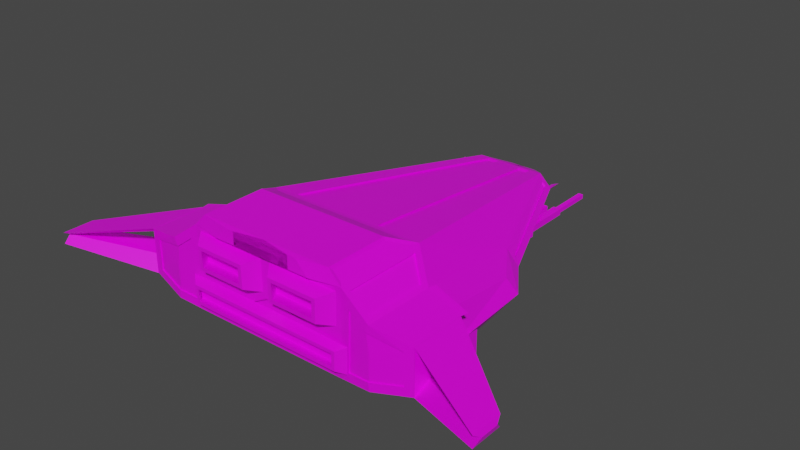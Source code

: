 # Source: testspaceship1.blend  (saved by Blender 2.91.10; exported with 4.5.12 LTS)
import bpy
from mathutils import Matrix  # noqa: F401  (used for matrix-valued properties, if any)

bpy.ops.wm.read_factory_settings(use_empty=True)
scene = bpy.context.scene
scene.name = 'Scene'

# ---- collections
col_collection = bpy.data.collections.new('Collection'); scene.collection.children.link(col_collection)

# ---- images (referenced by path relative to the original .blend; pixels are not part of the script)
import os
ASSET_DIR = os.environ.get("B2B_ASSET_DIR", "")  # directory of the original .blend (textures are referenced by path, not embedded)
HERE = os.path.dirname(os.path.abspath(__file__))  # packed textures are extracted next to this script under _unpacked/

def load_image(name, relpath, width, height, colorspace="sRGB"):
    """Load a texture the original file referenced (path relative to the .blend, or extracted next to this script)."""
    p = next((c for c in (os.path.join(HERE, relpath), os.path.join(ASSET_DIR, relpath)) if relpath and os.path.exists(c)), "")
    if p:
        img = bpy.data.images.load(p, check_existing=True)
        img.name = name
    else:  # same state as the original file: an image datablock whose file is absent (Cycles renders it pink)
        img = bpy.data.images.new(name, width, height)
        img.source = "FILE"
        img.filepath = "//" + (relpath or name)
    img.colorspace_settings.name = colorspace
    return img
img_endesga_64_1x_png = load_image('endesga-64-1x.png', 'endesga-64-1x.png', 1024, 1024, 'sRGB')

# ---- materials (node trees are filled in below, after node groups)
mat_material = bpy.data.materials.new('Material')
mat_material.alpha_threshold = 0.0
mat_material.use_transparent_shadow = False
mat_material.line_color = (0.0, 0.0, 0.0, 1.0)

# ---- material node trees
mat_material.use_nodes = True; mat_material.node_tree.nodes.clear()
_N = mat_material.node_tree.nodes; _L = mat_material.node_tree.links
n0 = _N.new('ShaderNodeOutputMaterial'); n0.name = 'Material Output'; n0.location = (300, 300)
n1 = _N.new('ShaderNodeBsdfPrincipled'); n1.name = 'Principled BSDF'; n1.location = (10, 300)
n1.distribution = 'GGX'
n1.subsurface_method = 'BURLEY'
n1.inputs[2].default_value = 0.4
n1.inputs[3].default_value = 1.45
n1.inputs[27].default_value = (0.0, 0.0, 0.0, 1.0)
n1.inputs[28].default_value = 1.0
n2 = _N.new('ShaderNodeTexImage'); n2.name = 'Image Texture'; n2.location = (-534, 244)
n2.image = img_endesga_64_1x_png
n2.interpolation = 'Closest'
_L.new(n1.outputs[0], n0.inputs[0])
_L.new(n2.outputs[0], n1.inputs[0])
n0.is_active_output = True

# ---- world
world_world = bpy.data.worlds.new('World'); scene.world = world_world
world_world.use_nodes = True; world_world.node_tree.nodes.clear()
_N = world_world.node_tree.nodes; _L = world_world.node_tree.links
n0 = _N.new('ShaderNodeOutputWorld'); n0.name = 'World Output'; n0.location = (300, 300)
n1 = _N.new('ShaderNodeBackground'); n1.name = 'Background'; n1.location = (10, 300)
n1.inputs[0].default_value = (0.05088, 0.05088, 0.05088, 1.0)
_L.new(n1.outputs[0], n0.inputs[0])
n0.is_active_output = True
world_world.color = (0.05088, 0.05088, 0.05088)
world_world.use_sun_shadow = False
world_world.sun_shadow_jitter_overblur = 0.0

# ---- meshes
me_cube = bpy.data.meshes.new('Cube')
me_cube.from_pydata([(0.8376, 1.589, 0.8821), (1.37, 1.22, -0.9098), (-1.046, 1.524, 0.6324), (-1.024, 1.819, -0.6807), (6.127, 0.9293, -0.1169), (6.307, 0.7439, -0.4597), (0.4497, 2.365, -0.7513), (-0.8331, 2.137, -0.907), (0.3863, 2.271, 0.4739), (-0.9627, 2.271, 0.4739), (3.457, 2.035, -0.2493), (3.219, 1.74, -0.7611), (0.2643, 2.822, 0.1801), (0.2325, 2.825, -0.781), (2.517, 2.551, -0.2464), (2.517, 2.551, -0.7181), (0.311, 3.042, -0.6126), (-0.9574, 2.995, -0.5731), (-0.9574, 2.995, 0.09438), (6.129, 1.0, -0.1783), (3.456, 2.106, -0.3346), (0.2643, 3.098, -0.3295), (2.517, 2.827, -0.4822), (0.3017, 3.088, 0.172), (0.4497, 2.365, -0.2394), (0.311, 3.042, -0.3678), (-0.9574, 2.995, -0.2394), (0.2853, 3.185, 0.2392), (0.2853, 3.185, -0.2394), (0.2853, 3.185, -0.7179), (-0.9219, 3.185, -0.7179), (0.2853, 3.185, -0.2394), (-0.9219, 3.185, -0.2394), (-0.9219, 3.185, 0.2392), (0.04931, 3.263, -0.216), (0.04931, 3.263, -0.484), (-0.6269, 3.263, -0.484), (0.04931, 3.263, -0.216), (-0.6269, 3.263, -0.216), (-0.6269, 3.263, 0.05209), (0.04931, 3.263, 0.05209), (0.2853, 3.185, -0.7179), (-0.9219, 3.185, -0.7179), (-0.9219, 3.185, 0.2392), (0.2853, 3.185, 0.2392), (0.04931, 3.263, -0.484), (-0.6269, 3.263, -0.484), (-0.6269, 3.263, 0.05209), (0.04931, 3.263, 0.05209), (-1.07, 4.941, -0.3373), (-1.758, 4.941, -0.3373), (-1.758, 4.941, -0.09829), (-1.07, 4.941, -0.09829), (-1.205, 4.985, -0.2041), (-1.59, 4.985, -0.2041), (-1.59, 4.985, -0.2048), (-1.205, 4.985, -0.2048), (-1.03, 1.834, -0.3258), (-0.6562, 1.317, -0.9239), (-1.038, 1.504, 0.1739), (-1.022, 1.51, -0.779), (-1.21, 1.703, -0.7072), (-1.216, 1.72, -0.3056), (-1.211, 1.635, -0.6356), (-1.215, 1.645, -0.3772), (-0.9819, 1.699, 0.8926), (-1.046, 0.224, 0.6324), (-1.049, 1.895, -0.05773), (-1.038, 0.224, 0.1739), (-1.048, 0.113, 0.7434), (-1.036, 0.113, 0.06297), (-1.048, 1.639, 0.7434), (-1.036, 1.611, 0.06297), (-1.323, 0.326, 0.6429), (-1.315, 0.326, 0.1542), (-1.323, 1.422, 0.6429), (-1.315, 1.402, 0.1542), (-1.321, 0.4057, 0.5632), (-1.316, 0.4057, 0.2339), (-1.321, 1.339, 0.5632), (-1.316, 1.325, 0.2339), (-1.031, 1.937, -0.2275), (-1.022, 1.914, -0.779), (-1.21, 1.703, -0.7072), (-1.216, 1.72, -0.3056), (-0.9791, 1.52, 1.074), (0.4296, 1.409, 1.066), (1.014, 0.7575, 0.8465), (6.245, 0.2775, 0.02551), (6.245, 0.5249, 0.02551), (1.014, 1.245, 0.8465), (6.308, 0.5806, 0.01562), (6.308, 0.2077, 0.01562), (1.014, 1.245, 0.8465), (1.014, 0.7575, 0.8465), (6.245, 0.5249, 0.02551), (6.245, 0.2775, 0.02551), (1.083, 1.229, 0.8002), (1.083, 0.7559, 0.8002), (6.165, 0.5299, 0.002552), (6.165, 0.2896, 0.002552), (6.308, 0.7741, 0.01562), (3.291, 2.023, -0.1345), (6.311, 0.8759, -0.3296), (3.291, 2.299, -0.432), (6.172, 0.9312, -0.09587), (3.426, 2.068, -0.2321), (6.174, 1.004, -0.159), (3.424, 2.142, -0.3198), (0.9505, 0.6992, 0.8564), (0.9505, 1.318, 0.8564), (0.3162, 1.52, 1.074), (0.7194, 1.699, 0.8926), (0.2853, 3.168, -0.7179), (1.096, 1.994, -0.8608), (0.4497, 2.365, -0.3678), (0.777, 3.146, -0.2939), (0.777, 3.146, -0.6702), (0.7937, 3.064, -0.3771), (0.7937, 3.064, -0.602), (0.7725, 3.168, -0.2394), (0.7725, 3.168, -0.7179), (0.7982, 3.042, -0.3678), (0.7982, 3.042, -0.6126), (0.7217, 3.135, -0.2939), (0.7217, 3.135, -0.6702), (0.7384, 3.053, -0.3771), (0.7384, 3.053, -0.602), (0.2853, 3.168, 0.2392), (0.2853, 3.168, -0.2394), (0.4332, 2.446, 0.3035), (0.2853, 3.168, -0.2394), (0.6101, 2.448, 0.3739), (0.4644, 3.16, 0.2282), (0.6014, 2.491, 0.3211), (0.4731, 3.118, 0.1928), (0.62, 2.4, 0.4036), (0.4556, 3.203, 0.2392), (0.6036, 2.48, 0.3035), (0.4721, 3.123, 0.172), (0.5539, 2.437, 0.3739), (0.4082, 3.148, 0.2282), (0.5453, 2.479, 0.3211), (0.4169, 3.106, 0.1928), (4.311, 1.668, -0.581), (4.311, 1.668, -0.3496), (4.311, 1.097, -0.581), (4.311, 1.097, -0.3496), (4.311, 1.747, -0.2885), (4.339, 1.692, -0.5521), (4.311, 1.018, -0.6422), (4.311, 1.018, -0.2885), (4.737, 1.668, -0.3496), (4.737, 1.668, -0.581), (4.737, 1.097, -0.581), (4.737, 1.097, -0.3496), (4.737, 1.382, -0.581), (4.737, 1.382, -0.3496), (4.737, 1.608, -0.3961), (4.737, 1.608, -0.5346), (4.737, 1.442, -0.5346), (4.737, 1.442, -0.3961), (4.737, 1.668, -0.3496), (4.737, 1.668, -0.581), (4.737, 1.382, -0.581), (4.737, 1.382, -0.3496), (5.844, 1.578, -0.4194), (5.844, 1.578, -0.5113), (5.844, 1.472, -0.5113), (5.844, 1.472, -0.4194), (5.844, 1.608, -0.3961), (5.844, 1.608, -0.5346), (5.844, 1.442, -0.5346), (5.844, 1.442, -0.3961), (6.788, 1.578, -0.4194), (6.788, 1.578, -0.5113), (6.788, 1.472, -0.5113), (6.788, 1.472, -0.4194), (5.212, 1.138, -0.382), (5.212, 1.138, -0.5487), (5.212, 1.341, -0.382), (5.212, 1.341, -0.5487), (4.737, 1.097, -0.3496), (4.737, 1.097, -0.581), (4.737, 1.382, -0.3496), (4.737, 1.382, -0.581), (5.764, 1.176, -0.4114), (5.764, 1.176, -0.5193), (5.764, 1.303, -0.4114), (5.764, 1.303, -0.5193), (5.764, 1.138, -0.382), (5.764, 1.138, -0.5487), (5.764, 1.341, -0.382), (5.764, 1.341, -0.5487), (5.746, 1.176, -0.4114), (5.746, 1.176, -0.5193), (5.746, 1.303, -0.4114), (5.746, 1.303, -0.5193), (6.308, 1.05, -0.2561), (5.926, 0.4449, -0.5408), (6.317, 0.06982, -0.3463), (6.325, 0.06987, -0.4975), (6.825, 0.07022, -0.3538), (6.833, 0.07027, -0.505), (6.496, 0.1567, -0.07457), (6.496, -0.02805, -0.07457), (6.496, 0.6606, -0.07457), (6.496, 0.906, -0.3163), (6.504, -0.02805, -0.3357), (6.496, 0.4885, -0.07457), (6.794, 0.0164, -0.2009), (6.794, -0.08837, -0.2009), (6.794, 0.3021, -0.2009), (6.794, 0.4412, -0.3379), (6.798, -0.08837, -0.3489), (6.794, 0.2045, -0.2009), (6.46, 0.003297, -0.5705), (6.441, 0.7774, -0.527), (6.458, 0.07317, -0.4966), (6.441, 0.7472, -0.4588), (6.629, 1.05, -0.2561), (6.629, 0.7741, -0.5279), (6.633, 0.8759, -0.3296), (6.629, 0.7439, -0.4597), (-0.9373, 1.852, 0.786), (0.7316, 1.852, 0.786), (-1.045, 1.485, 1.134), (0.3355, 1.485, 1.134), (0.6222, 1.317, -0.9161), (3.808, 1.49, -0.6757), (1.141, 1.947, -0.9189), (-0.8106, 1.904, -0.8908), (0.6335, 0.3627, -0.9695), (-0.6554, 0.3626, -0.9339), (0.5138, 1.904, -0.8908), (6.308, 0.7741, -0.5279), (0.3368, 2.137, -0.907), (3.291, 2.023, -0.7295), (1.141, 1.947, -0.9189), (1.096, 1.994, -0.8608), (3.808, 1.49, -0.6757), (3.219, 1.74, -0.7611), (0.9384, 2.115, -1.134), (0.9003, 2.156, -1.084), (3.201, 1.728, -0.9273), (2.701, 1.94, -0.9996), (5.938, -0.001134, -0.5716), (1.384, -0.001134, -0.9381), (1.373, 1.221, -0.9406), (5.929, 0.446, -0.5716), (0.6329, 0.3629, -0.9914), (-0.656, 0.3628, -0.9557), (0.9811, 1.681, -0.9565), (-1.036, 1.865, -0.7587), (-1.09, 2.339, -0.7074), (0.4497, 2.365, -0.8823), (0.6223, 1.318, -0.9573), (-0.6561, 1.318, -0.9651), (0.981, 1.678, -0.9154), (-1.019, 1.678, -0.9154), (0.5138, 1.909, -0.9317), (-0.8106, 1.909, -0.9317), (-0.9219, 3.185, 0.2392), (-0.9219, 3.185, -0.2394), (-0.6269, 3.263, 0.05209), (-0.6269, 3.263, -0.216), (-1.06, 1.919, 0.5157), (0.9505, 1.757, 0.8564), (-1.085, 2.292, 0.2377), (-0.9373, 1.829, 0.7561), (0.4497, 2.365, 0.4036), (0.7316, 1.829, 0.7561), (-0.9627, 2.248, 0.444), (0.3863, 2.248, 0.444), (-1.024, 1.819, -0.6807), (-1.03, 1.834, -0.3258), (-1.024, 1.819, -0.6807), (-1.03, 1.834, -0.3258), (-1.045, 1.819, -0.6811), (-1.051, 1.834, -0.3262), (-1.154, -0.6537, 0.8404), (-1.154, 1.104, 0.8404), (-1.15, -0.6537, 1.118), (-1.15, 0.8315, 1.118), (-1.086, 2.365, 0.4036), (-1.049, 1.757, 0.8564), (-1.086, 2.365, -0.8823), (-1.019, 1.681, -0.9565), (-0.9219, 3.168, -0.2394), (-0.9219, 3.168, -0.7179), (-0.9219, 3.168, 0.2392), (-1.034, 1.719, -0.05005), (-1.062, 2.363, -0.2394), (-1.065, 2.336, -0.7075), (-1.06, 2.289, 0.2376), (-0.9329, 2.993, -0.2394), (-1.036, 1.916, 0.5156), (-1.011, 1.863, -0.7588), (-0.9329, 2.993, -0.5732), (-0.9329, 2.993, 0.0943), (-1.024, 1.892, -0.05781), (0.8376, -1.589, 0.8821), (1.37, -1.22, -0.9098), (-1.046, -1.524, 0.6324), (-1.024, -1.819, -0.6807), (-1.022, 0.0, -0.779), (0.8376, 0.0, 0.8821), (-1.049, 0.0, 0.8564), (1.386, 0.0, -0.9689), (6.127, -0.9293, -0.1169), (6.307, -0.7439, -0.4597), (5.94, 0.0, -0.6025), (6.308, 0.0, 0.01562), (0.4497, -2.365, -0.7513), (-0.8331, -2.137, -0.907), (0.3863, -2.271, 0.4739), (-0.9627, -2.271, 0.4739), (3.457, -2.035, -0.2493), (3.219, -1.74, -0.7611), (0.2643, -2.822, 0.1801), (0.2325, -2.825, -0.781), (2.517, -2.551, -0.2464), (2.517, -2.551, -0.7181), (0.311, -3.042, -0.6126), (-0.9574, -2.995, -0.5731), (-0.9574, -2.995, 0.09438), (6.129, -1.0, -0.1783), (6.317, 0.0, -0.2779), (3.456, -2.106, -0.3346), (0.2643, -3.098, -0.3295), (2.517, -2.827, -0.4822), (0.3017, -3.088, 0.172), (0.4497, -2.365, -0.2394), (0.311, -3.042, -0.3678), (-0.9574, -2.995, -0.2394), (0.2853, -3.185, 0.2392), (0.2853, -3.185, -0.2394), (0.2853, -3.185, -0.7179), (-0.9219, -3.185, -0.7179), (0.2853, -3.185, -0.2394), (-0.9219, -3.185, -0.2394), (-0.9219, -3.185, 0.2392), (0.04931, -3.263, -0.216), (0.04931, -3.263, -0.484), (-0.6269, -3.263, -0.484), (0.04931, -3.263, -0.216), (-0.6269, -3.263, -0.216), (-0.6269, -3.263, 0.05209), (0.04931, -3.263, 0.05209), (0.2853, -3.185, -0.7179), (-0.9219, -3.185, -0.7179), (-0.9219, -3.185, 0.2392), (0.2853, -3.185, 0.2392), (0.04931, -3.263, -0.484), (-0.6269, -3.263, -0.484), (-0.6269, -3.263, 0.05209), (0.04931, -3.263, 0.05209), (-1.07, -4.941, -0.3373), (-1.758, -4.941, -0.3373), (-1.758, -4.941, -0.09829), (-1.07, -4.941, -0.09829), (-1.205, -4.985, -0.2041), (-1.59, -4.985, -0.2041), (-1.59, -4.985, -0.2048), (-1.205, -4.985, -0.2048), (-1.03, -1.834, -0.3258), (-1.034, 0.0, -0.05005), (-0.6562, -1.317, -0.9239), (-1.019, 0.0, -0.9565), (-1.038, -1.504, 0.1739), (-1.031, 0.0, -0.2275), (-1.022, -1.51, -0.779), (-1.024, 0.0, -0.6807), (-1.03, 0.0, -0.3258), (-1.21, -1.703, -0.7072), (-1.21, 0.0, -0.7072), (-1.216, -1.72, -0.3056), (-1.216, 0.0, -0.3056), (-1.211, -1.635, -0.6356), (-1.211, 0.0, -0.6356), (-1.215, -1.645, -0.3772), (-1.215, 0.0, -0.3772), (-0.9819, -1.699, 0.8926), (-1.046, -0.224, 0.6324), (-1.049, -1.895, -0.05773), (-1.038, -0.224, 0.1739), (-1.048, -0.113, 0.7434), (-1.036, -0.113, 0.06297), (-1.048, -1.639, 0.7434), (-1.036, -1.611, 0.06297), (-1.323, -0.326, 0.6429), (-1.315, -0.326, 0.1542), (-1.323, -1.422, 0.6429), (-1.315, -1.402, 0.1542), (-1.321, -0.4057, 0.5632), (-1.316, -0.4057, 0.2339), (-1.321, -1.339, 0.5632), (-1.316, -1.325, 0.2339), (-1.058, -1.869, -0.2379), (-1.048, -1.846, -0.7895), (-1.21, -1.703, -0.7072), (-1.216, -1.72, -0.3056), (-1.045, 0.0, 1.134), (-0.9791, -1.52, 1.074), (0.4296, -1.409, 1.066), (0.4296, 0.0, 1.066), (1.014, -0.7575, 0.8465), (6.245, -0.2775, 0.02551), (6.245, -0.5249, 0.02551), (1.014, -1.245, 0.8465), (6.308, -0.5806, 0.01562), (6.308, -0.2077, 0.01562), (1.014, -1.245, 0.8465), (1.014, -0.7575, 0.8465), (6.245, -0.5249, 0.02551), (6.245, -0.2775, 0.02551), (1.083, -1.229, 0.8002), (1.083, -0.7559, 0.8002), (6.165, -0.5299, 0.002552), (6.165, -0.2896, 0.002552), (6.308, -0.7741, 0.01562), (3.291, -2.023, -0.1345), (6.311, -0.8759, -0.3296), (3.291, -2.299, -0.432), (6.172, -0.9312, -0.09587), (3.426, -2.068, -0.2321), (6.174, -1.004, -0.159), (3.424, -2.142, -0.3198), (0.9505, -0.6992, 0.8564), (0.9505, 0.0, 0.8564), (0.9505, -1.318, 0.8564), (0.3162, -1.52, 1.074), (0.3355, 0.0, 1.134), (0.7194, -1.699, 0.8926), (0.2853, -3.168, -0.7179), (1.096, -1.994, -0.8608), (0.4497, -2.365, -0.3678), (0.777, -3.146, -0.2939), (0.777, -3.146, -0.6702), (0.7937, -3.064, -0.3771), (0.7937, -3.064, -0.602), (0.7725, -3.168, -0.2394), (0.7725, -3.168, -0.7179), (0.7982, -3.042, -0.3678), (0.7982, -3.042, -0.6126), (0.7217, -3.135, -0.2939), (0.7217, -3.135, -0.6702), (0.7384, -3.053, -0.3771), (0.7384, -3.053, -0.602), (0.2853, -3.168, 0.2392), (0.2853, -3.168, -0.2394), (0.4332, -2.446, 0.3035), (0.2853, -3.168, -0.2394), (0.6101, -2.448, 0.3739), (0.4644, -3.16, 0.2282), (0.6014, -2.491, 0.3211), (0.4731, -3.118, 0.1928), (0.62, -2.4, 0.4036), (0.4556, -3.203, 0.2392), (0.6036, -2.48, 0.3035), (0.4721, -3.123, 0.172), (0.5539, -2.437, 0.3739), (0.4082, -3.148, 0.2282), (0.5453, -2.479, 0.3211), (0.4169, -3.106, 0.1928), (4.311, -1.668, -0.581), (4.311, -1.668, -0.3496), (4.311, -1.097, -0.581), (4.311, -1.097, -0.3496), (4.311, -1.747, -0.2885), (4.339, -1.692, -0.5521), (4.311, -1.018, -0.6422), (4.311, -1.018, -0.2885), (4.737, -1.668, -0.3496), (4.737, -1.668, -0.581), (4.737, -1.097, -0.581), (4.737, -1.097, -0.3496), (4.737, -1.382, -0.581), (4.737, -1.382, -0.3496), (4.737, -1.608, -0.3961), (4.737, -1.608, -0.5346), (4.737, -1.442, -0.5346), (4.737, -1.442, -0.3961), (4.737, -1.668, -0.3496), (4.737, -1.668, -0.581), (4.737, -1.382, -0.581), (4.737, -1.382, -0.3496), (5.844, -1.578, -0.4194), (5.844, -1.578, -0.5113), (5.844, -1.472, -0.5113), (5.844, -1.472, -0.4194), (5.844, -1.608, -0.3961), (5.844, -1.608, -0.5346), (5.844, -1.442, -0.5346), (5.844, -1.442, -0.3961), (6.788, -1.578, -0.4194), (6.788, -1.578, -0.5113), (6.788, -1.472, -0.5113), (6.788, -1.472, -0.4194), (5.212, -1.138, -0.382), (5.212, -1.138, -0.5487), (5.212, -1.341, -0.382), (5.212, -1.341, -0.5487), (4.737, -1.097, -0.3496), (4.737, -1.097, -0.581), (4.737, -1.382, -0.3496), (4.737, -1.382, -0.581), (5.764, -1.176, -0.4114), (5.764, -1.176, -0.5193), (5.764, -1.303, -0.4114), (5.764, -1.303, -0.5193), (5.764, -1.138, -0.382), (5.764, -1.138, -0.5487), (5.764, -1.341, -0.382), (5.764, -1.341, -0.5487), (5.746, -1.176, -0.4114), (5.746, -1.176, -0.5193), (5.746, -1.303, -0.4114), (5.746, -1.303, -0.5193), (6.308, -1.05, -0.2561), (5.926, -0.4449, -0.5408), (6.317, -0.06982, -0.3463), (6.325, -0.06987, -0.4975), (6.825, -0.07022, -0.3538), (6.833, -0.07027, -0.505), (6.825, 0.0, -0.2854), (6.835, 0.0, -0.5789), (6.496, -0.1567, -0.07457), (6.496, 0.02805, -0.07457), (6.496, -0.6606, -0.07457), (6.496, -0.906, -0.3163), (6.504, 0.02805, -0.3357), (6.496, -0.4885, -0.07457), (6.794, -0.0164, -0.2009), (6.794, 0.08837, -0.2009), (6.794, -0.3021, -0.2009), (6.794, -0.4412, -0.3379), (6.798, 0.08837, -0.3489), (6.794, -0.2045, -0.2009), (6.46, -0.003297, -0.5705), (6.441, -0.7774, -0.527), (6.458, -0.07317, -0.4966), (6.441, -0.7472, -0.4588), (6.629, -1.05, -0.2561), (6.629, -0.7741, -0.5279), (6.633, -0.8759, -0.3296), (6.629, -0.7439, -0.4597), (-0.9373, -1.852, 0.786), (0.7316, -1.852, 0.786), (-1.045, -1.485, 1.134), (0.3355, -1.485, 1.134), (1.0, 0.0, -1.0), (0.6222, -1.317, -0.9161), (6.327, 0.0, -0.5714), (3.808, -1.49, -0.6757), (1.141, -1.947, -0.9189), (-0.8106, -1.904, -0.8908), (0.6335, -0.3627, -0.9695), (-0.6554, -0.3626, -0.9339), (0.5138, -1.904, -0.8908), (6.308, -0.7741, -0.5279), (0.3368, -2.137, -0.907), (3.291, -2.023, -0.7295), (1.141, -1.947, -0.9189), (1.096, -1.994, -0.8608), (3.808, -1.49, -0.6757), (3.219, -1.74, -0.7611), (0.9384, -2.115, -1.134), (0.9003, -2.156, -1.084), (3.201, -1.728, -0.9273), (2.701, -1.94, -0.9996), (5.938, 0.001134, -0.5716), (1.384, 0.001134, -0.9381), (1.373, -1.221, -0.9406), (5.929, -0.446, -0.5716), (0.6329, -0.3629, -0.9914), (-0.656, -0.3628, -0.9557), (1.001, 0.0, -0.9781), (-1.018, 0.0, -0.9346), (0.9811, -1.681, -0.9565), (-1.036, -1.865, -0.7587), (-1.09, -2.339, -0.7074), (0.4497, -2.365, -0.8823), (0.6223, -1.318, -0.9573), (-0.6561, -1.318, -0.9651), (0.981, -1.678, -0.9154), (-1.019, -1.678, -0.9154), (0.5138, -1.909, -0.9317), (-0.8106, -1.909, -0.9317), (-0.9219, -3.185, 0.2392), (-0.9219, -3.185, -0.2394), (-0.6269, -3.263, 0.05209), (-0.6269, -3.263, -0.216), (-1.06, -1.919, 0.5157), (0.9505, -1.757, 0.8564), (-1.085, -2.292, 0.2377), (-0.9373, -1.829, 0.7561), (0.4497, -2.365, 0.4036), (0.7316, -1.829, 0.7561), (-0.9627, -2.248, 0.444), (0.3863, -2.248, 0.444), (-1.03, 0.0, -0.3258), (-1.024, 0.0, -0.6807), (-1.024, -1.819, -0.6807), (-1.03, -1.834, -0.3258), (-1.03, 0.0, -0.3258), (-1.024, 0.0, -0.6807), (-1.024, -1.819, -0.6807), (-1.03, -1.834, -0.3258), (-1.051, 0.0, -0.3262), (-1.045, 0.0, -0.6811), (-1.045, -1.819, -0.6811), (-1.051, -1.834, -0.3262), (-1.154, 0.6537, 0.8404), (-1.154, -1.104, 0.8404), (-1.15, 0.6537, 1.118), (-1.15, -0.8315, 1.118), (-1.086, -2.365, 0.4036), (-1.049, -1.757, 0.8564), (-1.086, -2.365, -0.8823), (-1.019, -1.681, -0.9565), (-0.9219, -3.168, -0.2394), (-0.9219, -3.168, -0.7179), (-0.9219, -3.168, 0.2392), (-1.034, -1.719, -0.05005), (-1.062, -2.363, -0.2394), (-1.065, -2.336, -0.7075), (-1.06, -2.289, 0.2376), (-0.9329, -2.993, -0.2394), (-1.036, -1.916, 0.5156), (-1.011, -1.863, -0.7588), (-0.9329, -2.993, -0.5732), (-0.9329, -2.993, 0.0943), (-1.024, -1.892, -0.05781)], [], [(270, 128, 290, 284), (9, 224, 269, 272), (267, 110, 91, 101), (257, 256, 250, 251), (306, 0, 86, 405), (198, 101, 206, 207), (247, 1, 199, 246), (114, 11, 241, 239), (18, 26, 295, 299), (270, 102, 14, 12), (373, 57, 275, 601), (260, 261, 7, 236), (267, 101, 102, 270), (198, 235, 237, 104), (21, 12, 14, 22), (102, 104, 22, 14), (237, 255, 13, 15), (104, 237, 15, 22), (131, 288, 129), (255, 286, 289, 113), (115, 6, 16, 25), (13, 21, 22, 15), (4, 19, 20, 10), (5, 103, 200, 201), (288, 131, 31, 32), (254, 253, 297, 293), (268, 18, 299, 294), (131, 113, 29, 31), (28, 34, 40, 27), (288, 290, 33, 32), (129, 288, 32, 28), (290, 128, 27, 33), (289, 288, 32, 30), (113, 289, 30, 29), (27, 40, 48, 44), (36, 38, 37, 35), (40, 34, 38, 39), (32, 31, 37, 38), (31, 29, 35, 37), (40, 39, 47, 48), (30, 32, 38, 36), (28, 32, 38, 34), (39, 38, 265, 264), (41, 42, 50, 49), (46, 45, 53, 54), (33, 27, 44, 43), (36, 35, 45, 46), (35, 29, 41, 45), (29, 30, 42, 41), (39, 33, 43, 47), (30, 36, 46, 42), (49, 50, 54, 53), (51, 52, 56, 55), (44, 48, 56, 52), (45, 41, 49, 53), (48, 47, 55, 56), (43, 44, 52, 51), (47, 43, 51, 55), (42, 46, 54, 50), (59, 68, 66, 2), (370, 81, 84, 62, 377), (372, 3, 63, 379), (57, 373, 381, 64), (60, 305, 375, 61), (379, 63, 61, 375), (63, 64, 62, 61), (64, 381, 377, 62), (3, 57, 64, 63), (71, 69, 307, 285), (72, 71, 285, 291), (69, 70, 366, 307), (70, 72, 291, 366), (59, 2, 79, 80), (71, 72, 76, 75), (72, 70, 74, 76), (70, 69, 73, 74), (77, 78, 74, 73), (79, 77, 73, 75), (80, 79, 75, 76), (78, 80, 76, 74), (66, 68, 78, 77), (68, 59, 80, 78), (69, 71, 75, 73), (2, 66, 77, 79), (81, 82, 83, 84), (61, 62, 84, 83), (60, 61, 83, 82), (227, 226, 402, 432), (285, 307, 280, 281), (112, 65, 85, 111), (92, 109, 429, 312), (87, 88, 96, 94), (87, 90, 110, 109), (89, 88, 92, 91), (88, 87, 109, 92), (90, 89, 91, 110), (94, 96, 100, 98), (90, 87, 94, 93), (89, 90, 93, 95), (88, 89, 95, 96), (99, 97, 98, 100), (93, 94, 98, 97), (95, 93, 97, 99), (96, 95, 99, 100), (105, 106, 102, 101), (107, 105, 101, 198), (106, 108, 104, 102), (108, 107, 198, 104), (4, 10, 106, 105), (19, 4, 105, 107), (10, 20, 108, 106), (20, 19, 107, 108), (306, 429, 109, 110, 267, 0), (405, 86, 227, 432), (86, 0, 267, 227), (131, 129, 28, 27, 128, 23, 130, 270, 24), (25, 16, 123, 122), (16, 6, 255, 113), (115, 25, 131, 24), (119, 117, 125, 127), (131, 25, 122, 120), (113, 131, 120, 121), (16, 113, 121, 123), (116, 117, 121, 120), (119, 118, 122, 123), (118, 116, 120, 122), (117, 119, 123, 121), (126, 127, 125, 124), (118, 119, 127, 126), (116, 118, 126, 124), (117, 116, 124, 125), (149, 150, 151, 148), (145, 147, 155, 157, 152), (128, 270, 136, 137), (132, 134, 142, 140), (270, 130, 138, 136), (130, 23, 139, 138), (23, 128, 137, 139), (132, 133, 137, 136), (135, 134, 138, 139), (133, 135, 139, 137), (134, 132, 136, 138), (142, 143, 141, 140), (134, 135, 143, 142), (135, 133, 141, 143), (133, 132, 140, 141), (145, 144, 149, 148), (144, 146, 150, 149), (146, 147, 151, 150), (147, 145, 148, 151), (153, 152, 162, 163), (146, 144, 153, 156, 154), (147, 146, 154, 155), (144, 145, 152, 153), (158, 161, 173, 170), (156, 157, 184, 185), (152, 157, 165, 162), (156, 153, 163, 164), (157, 156, 164, 165), (158, 159, 163, 162), (159, 160, 164, 163), (161, 158, 162, 165), (160, 161, 165, 164), (166, 169, 177, 174), (159, 158, 170, 171), (161, 160, 172, 173), (160, 159, 171, 172), (166, 167, 171, 170), (167, 168, 172, 171), (169, 166, 170, 173), (168, 169, 173, 172), (175, 174, 177, 176), (167, 166, 174, 175), (169, 168, 176, 177), (168, 167, 175, 176), (181, 180, 192, 193), (154, 156, 185, 183), (155, 154, 183, 182), (157, 155, 182, 184), (179, 178, 182, 183), (178, 180, 184, 182), (181, 179, 183, 185), (180, 181, 185, 184), (186, 187, 195, 194), (180, 178, 190, 192), (179, 181, 193, 191), (178, 179, 191, 190), (187, 186, 190, 191), (186, 188, 192, 190), (189, 187, 191, 193), (188, 189, 193, 192), (197, 196, 194, 195), (189, 188, 196, 197), (188, 186, 194, 196), (187, 189, 197, 195), (235, 198, 220, 221), (201, 553, 216, 218), (553, 201, 203, 526), (200, 103, 198, 327), (203, 202, 525, 526), (201, 200, 202, 203), (200, 327, 525, 202), (207, 206, 212, 213), (312, 327, 208, 205), (101, 91, 209, 206), (91, 92, 204, 209), (327, 198, 207, 208), (92, 312, 205, 204), (213, 212, 215, 210, 211, 214), (209, 204, 210, 215), (205, 208, 214, 211), (204, 205, 211, 210), (206, 209, 215, 212), (208, 207, 213, 214), (219, 218, 216, 217), (553, 235, 217, 216), (235, 5, 219, 217), (5, 201, 218, 219), (222, 223, 221, 220), (198, 103, 222, 220), (103, 5, 223, 222), (5, 235, 221, 223), (65, 112, 267, 285), (111, 85, 226, 227), (112, 111, 227, 267), (85, 65, 285, 226), (248, 308, 551, 252), (311, 249, 235, 553), (249, 248, 252, 235), (228, 58, 259, 258), (250, 256, 252, 551), (257, 251, 368, 287), (233, 232, 577, 578), (114, 230, 252, 255), (230, 229, 235, 252), (11, 114, 255, 237), (229, 11, 237, 235), (241, 240, 244, 245), (230, 114, 239, 238), (11, 229, 240, 241), (229, 230, 238, 240), (244, 242, 243, 245), (240, 238, 242, 244), (239, 241, 245, 243), (238, 239, 243, 242), (1, 247, 308, 248), (246, 199, 249, 311), (199, 1, 248, 249), (232, 233, 251, 250), (577, 232, 250, 551), (233, 578, 368, 251), (231, 234, 258, 259), (260, 236, 255, 252), (236, 7, 286, 255), (7, 261, 287, 286), (58, 228, 256, 257), (228, 258, 252, 256), (259, 58, 257, 287), (234, 231, 261, 260), (231, 259, 287, 261), (258, 234, 260, 252), (263, 262, 264, 265), (32, 33, 262, 263), (38, 32, 263, 265), (33, 39, 264, 262), (60, 82, 81, 370, 366, 291, 287, 368, 305), (225, 224, 285, 267), (9, 8, 270, 284), (8, 225, 267, 270), (224, 9, 284, 285), (269, 271, 273, 272), (8, 9, 272, 273), (225, 8, 273, 271), (224, 225, 271, 269), (3, 372, 602, 274), (57, 3, 274, 275), (605, 277, 279, 609), (601, 275, 277, 605), (274, 602, 606, 276), (275, 274, 276, 277), (610, 609, 279, 278), (276, 606, 610, 278), (277, 276, 278, 279), (281, 280, 282, 283), (402, 226, 283, 282), (226, 285, 281, 283), (268, 266, 285, 284), (253, 254, 286, 287), (17, 26, 288, 289), (18, 268, 284, 290), (254, 17, 289, 286), (67, 253, 287, 291), (26, 18, 290, 288), (266, 67, 291, 285), (292, 294, 299, 295), (293, 292, 295, 298), (297, 300, 296, 294, 292, 293), (17, 254, 293, 298), (26, 17, 298, 295), (266, 268, 294, 296), (67, 266, 296, 300), (253, 67, 300, 297), (597, 617, 623, 449), (316, 599, 596, 547), (594, 420, 410, 430), (584, 576, 575, 583), (306, 405, 404, 301), (519, 530, 529, 420), (572, 571, 520, 302), (435, 564, 566, 318), (325, 632, 628, 334), (597, 319, 321, 421), (373, 601, 604, 365), (587, 561, 314, 588), (594, 597, 421, 420), (519, 423, 562, 560), (329, 330, 321, 319), (421, 321, 330, 423), (562, 322, 320, 582), (423, 330, 322, 562), (452, 450, 621), (582, 434, 622, 619), (436, 333, 323, 313), (320, 322, 330, 329), (309, 317, 328, 326), (310, 522, 521, 422), (621, 340, 339, 452), (581, 626, 630, 580), (595, 627, 632, 325), (452, 339, 337, 434), (336, 335, 348, 342), (621, 340, 341, 623), (450, 336, 340, 621), (623, 341, 335, 449), (622, 338, 340, 621), (434, 337, 338, 622), (335, 352, 356, 348), (344, 343, 345, 346), (348, 347, 346, 342), (340, 346, 345, 339), (339, 345, 343, 337), (348, 356, 355, 347), (338, 344, 346, 340), (336, 342, 346, 340), (347, 591, 592, 346), (349, 357, 358, 350), (354, 362, 361, 353), (341, 351, 352, 335), (344, 354, 353, 343), (343, 353, 349, 337), (337, 349, 350, 338), (347, 355, 351, 341), (338, 350, 354, 344), (357, 361, 362, 358), (359, 363, 364, 360), (352, 360, 364, 356), (353, 361, 357, 349), (356, 364, 363, 355), (351, 359, 360, 352), (355, 363, 359, 351), (350, 358, 362, 354), (369, 303, 383, 385), (370, 377, 376, 401, 398), (372, 379, 378, 304), (365, 380, 381, 373), (371, 374, 375, 305), (379, 375, 374, 378), (378, 374, 376, 380), (380, 376, 377, 381), (304, 378, 380, 365), (388, 618, 307, 386), (389, 624, 618, 388), (386, 307, 366, 387), (387, 366, 624, 389), (369, 397, 396, 303), (388, 392, 393, 389), (389, 393, 391, 387), (387, 391, 390, 386), (394, 390, 391, 395), (396, 392, 390, 394), (397, 393, 392, 396), (395, 391, 393, 397), (383, 394, 395, 385), (385, 395, 397, 369), (386, 390, 392, 388), (303, 396, 394, 383), (398, 401, 400, 399), (374, 400, 401, 376), (371, 399, 400, 374), (550, 432, 402, 549), (618, 614, 613, 307), (433, 431, 403, 382), (411, 312, 429, 428), (406, 413, 415, 407), (406, 428, 430, 409), (408, 410, 411, 407), (407, 411, 428, 406), (409, 430, 410, 408), (413, 417, 419, 415), (409, 412, 413, 406), (408, 414, 412, 409), (407, 415, 414, 408), (418, 419, 417, 416), (412, 416, 417, 413), (414, 418, 416, 412), (415, 419, 418, 414), (424, 420, 421, 425), (426, 519, 420, 424), (425, 421, 423, 427), (427, 423, 519, 426), (309, 424, 425, 317), (326, 426, 424, 309), (317, 425, 427, 328), (328, 427, 426, 326), (306, 301, 594, 430, 428, 429), (405, 432, 550, 404), (404, 550, 594, 301), (452, 332, 597, 451, 331, 449, 335, 336, 450), (333, 443, 444, 323), (323, 434, 582, 313), (436, 332, 452, 333), (440, 448, 446, 438), (452, 441, 443, 333), (434, 442, 441, 452), (323, 444, 442, 434), (437, 441, 442, 438), (440, 444, 443, 439), (439, 443, 441, 437), (438, 442, 444, 440), (447, 445, 446, 448), (439, 447, 448, 440), (437, 445, 447, 439), (438, 446, 445, 437), (470, 469, 472, 471), (466, 473, 478, 476, 468), (449, 458, 457, 597), (453, 461, 463, 455), (597, 457, 459, 451), (451, 459, 460, 331), (331, 460, 458, 449), (453, 457, 458, 454), (456, 460, 459, 455), (454, 458, 460, 456), (455, 459, 457, 453), (463, 461, 462, 464), (455, 463, 464, 456), (456, 464, 462, 454), (454, 462, 461, 453), (466, 469, 470, 465), (465, 470, 471, 467), (467, 471, 472, 468), (468, 472, 469, 466), (474, 484, 483, 473), (467, 475, 477, 474, 465), (468, 476, 475, 467), (465, 474, 473, 466), (479, 491, 494, 482), (477, 506, 505, 478), (473, 483, 486, 478), (477, 485, 484, 474), (478, 486, 485, 477), (479, 483, 484, 480), (480, 484, 485, 481), (482, 486, 483, 479), (481, 485, 486, 482), (487, 495, 498, 490), (480, 492, 491, 479), (482, 494, 493, 481), (481, 493, 492, 480), (487, 491, 492, 488), (488, 492, 493, 489), (490, 494, 491, 487), (489, 493, 494, 490), (496, 497, 498, 495), (488, 496, 495, 487), (490, 498, 497, 489), (489, 497, 496, 488), (502, 514, 513, 501), (475, 504, 506, 477), (476, 503, 504, 475), (478, 505, 503, 476), (500, 504, 503, 499), (499, 503, 505, 501), (502, 506, 504, 500), (501, 505, 506, 502), (507, 515, 516, 508), (501, 513, 511, 499), (500, 512, 514, 502), (499, 511, 512, 500), (508, 512, 511, 507), (507, 511, 513, 509), (510, 514, 512, 508), (509, 513, 514, 510), (518, 516, 515, 517), (510, 518, 517, 509), (509, 517, 515, 507), (508, 516, 518, 510), (560, 544, 543, 519), (522, 541, 539, 553), (553, 526, 524, 522), (521, 327, 519, 422), (524, 526, 525, 523), (327, 525, 526, 553), (522, 524, 523, 521), (521, 523, 525, 327), (530, 536, 535, 529), (312, 528, 531, 327), (420, 529, 532, 410), (410, 532, 527, 411), (327, 531, 530, 519), (411, 527, 528, 312), (536, 537, 534, 533, 538, 535), (532, 538, 533, 527), (528, 534, 537, 531), (527, 533, 534, 528), (529, 535, 538, 532), (531, 537, 536, 530), (542, 540, 539, 541), (553, 539, 540, 560), (560, 540, 542, 310), (310, 542, 541, 522), (545, 543, 544, 546), (519, 543, 545, 422), (422, 545, 546, 310), (310, 546, 544, 560), (382, 618, 594, 433), (431, 550, 549, 403), (433, 594, 550, 431), (403, 549, 618, 382), (573, 579, 551, 308), (311, 553, 560, 574), (574, 560, 579, 573), (552, 585, 586, 367), (575, 551, 579, 583), (584, 620, 368, 576), (558, 578, 577, 557), (435, 582, 579, 555), (555, 579, 560, 554), (318, 562, 582, 435), (554, 560, 562, 318), (566, 570, 569, 565), (555, 563, 564, 435), (318, 566, 565, 554), (554, 565, 563, 555), (569, 570, 568, 567), (565, 569, 567, 563), (564, 568, 570, 566), (563, 567, 568, 564), (302, 573, 308, 572), (571, 311, 574, 520), (520, 574, 573, 302), (557, 575, 576, 558), (577, 551, 575, 557), (558, 576, 368, 578), (556, 586, 585, 559), (587, 579, 582, 561), (561, 582, 619, 314), (314, 619, 620, 588), (367, 584, 583, 552), (552, 583, 579, 585), (586, 620, 584, 367), (559, 587, 588, 556), (556, 588, 620, 586), (585, 579, 587, 559), (590, 592, 591, 589), (340, 590, 589, 341), (346, 592, 590, 340), (341, 589, 591, 347), (371, 305, 368, 620, 624, 366, 370, 398, 399), (548, 594, 618, 547), (316, 617, 597, 315), (315, 597, 594, 548), (547, 618, 617, 316), (596, 599, 600, 598), (315, 600, 599, 316), (548, 598, 600, 315), (547, 596, 598, 548), (602, 606, 605, 601), (372, 602, 601, 373), (304, 603, 602, 372), (365, 604, 603, 304), (605, 609, 612, 608), (601, 605, 608, 604), (603, 607, 606, 602), (604, 608, 607, 603), (610, 611, 612, 609), (607, 611, 610, 606), (608, 612, 611, 607), (606, 610, 609, 605), (614, 616, 615, 613), (402, 615, 616, 549), (549, 616, 614, 618), (595, 617, 618, 593), (580, 620, 619, 581), (324, 622, 621, 334), (325, 623, 617, 595), (581, 619, 622, 324), (384, 624, 620, 580), (334, 621, 623, 325), (593, 618, 624, 384), (625, 628, 632, 627), (626, 631, 628, 625), (630, 626, 625, 627, 629, 633), (324, 631, 626, 581), (334, 628, 631, 324), (593, 629, 627, 595), (384, 633, 629, 593), (580, 630, 633, 384)])
_uv = me_cube.uv_layers.new(name='UVMap')
_uv.uv.foreach_set('vector', [0.1187, 0.5, 0.1187, 0.5, 0.1187, 0.5, 0.1187, 0.5, 0.1187, 0.5, 0.1187, 0.5, 0.1187, 0.5, 0.1187, 0.5, 0.1187, 0.5, 0.1187, 0.5, 0.1187, 0.5, 0.1187, 0.5, 0.08455, 0.5, 0.08455, 0.5, 0.08455, 0.5, 0.08455, 0.5, 0.1519, 0.4213, 0.1519, 0.4213, 0.1519, 0.4213, 0.1519, 0.4213, 0.08545, 0.5, 0.08545, 0.5, 0.08545, 0.5, 0.08545, 0.5, 0.5538, 0.3888, 0.5538, 0.3888, 0.5538, 0.3888, 0.5538, 0.3888, 0.1187, 0.5, 0.1187, 0.5, 0.1187, 0.5, 0.1187, 0.5, 0.1187, 0.5, 0.1187, 0.5, 0.1187, 0.5, 0.1187, 0.5, 0.1187, 0.5, 0.1187, 0.5, 0.1187, 0.5, 0.1187, 0.5, 0.1187, 0.5, 0.1187, 0.5, 0.1187, 0.5, 0.1187, 0.5, 0.08455, 0.5, 0.08455, 0.5, 0.08455, 0.5, 0.08455, 0.5, 0.08545, 0.5, 0.08545, 0.5, 0.08545, 0.5, 0.08545, 0.5, 0.1652, 0.4008, 0.1652, 0.4008, 0.1652, 0.4008, 0.1652, 0.4008, 0.08545, 0.5, 0.08545, 0.5, 0.08545, 0.5, 0.08545, 0.5, 0.1187, 0.5, 0.1187, 0.5, 0.1187, 0.5, 0.1187, 0.5, 0.1652, 0.4008, 0.1652, 0.4008, 0.1652, 0.4008, 0.1652, 0.4008, 0.1652, 0.4008, 0.1652, 0.4008, 0.1652, 0.4008, 0.1652, 0.4008, 0.1187, 0.5, 0.1187, 0.5, 0.1187, 0.5, 0.1652, 0.4008, 0.1652, 0.4008, 0.1652, 0.4008, 0.1652, 0.4008, 0.1187, 0.5, 0.1187, 0.5, 0.1187, 0.5, 0.1187, 0.5, 0.08545, 0.5, 0.08545, 0.5, 0.08545, 0.5, 0.08545, 0.5, 0.5574, 0.5992, 0.5574, 0.5992, 0.5574, 0.5992, 0.5574, 0.5992, 0.04269, 0.5, 0.04269, 0.5, 0.04269, 0.5, 0.04269, 0.5, 0.1187, 0.5, 0.1187, 0.5, 0.1187, 0.5, 0.1187, 0.5, 0.1187, 0.5, 0.1187, 0.5, 0.1187, 0.5, 0.1187, 0.5, 0.1187, 0.5, 0.1187, 0.5, 0.1187, 0.5, 0.1187, 0.5, 0.1187, 0.5, 0.1187, 0.5, 0.1187, 0.5, 0.1187, 0.5, 0.1187, 0.5, 0.1187, 0.5, 0.1187, 0.5, 0.1187, 0.5, 0.1187, 0.5, 0.1187, 0.5, 0.1187, 0.5, 0.1187, 0.5, 0.1187, 0.5, 0.1187, 0.5, 0.1187, 0.5, 0.1187, 0.5, 0.1187, 0.5, 0.1187, 0.5, 0.1187, 0.5, 0.1187, 0.5, 0.1187, 0.5, 0.1187, 0.5, 0.1187, 0.5, 0.1187, 0.5, 0.1187, 0.5, 0.1187, 0.5, 0.1187, 0.5, 0.1187, 0.5, 0.1187, 0.5, 0.1187, 0.5, 0.1187, 0.5, 0.1187, 0.5, 0.1187, 0.5, 0.1187, 0.5, 0.1187, 0.5, 0.1187, 0.5, 0.1187, 0.5, 0.1187, 0.5, 0.1187, 0.5, 0.1187, 0.5, 0.1187, 0.5, 0.1187, 0.5, 0.1187, 0.5, 0.1187, 0.5, 0.1187, 0.5, 0.1187, 0.5, 0.1187, 0.5, 0.1187, 0.5, 0.1187, 0.5, 0.1187, 0.5, 0.1187, 0.5, 0.1187, 0.5, 0.1187, 0.5, 0.1187, 0.5, 0.1187, 0.5, 0.1187, 0.5, 0.1187, 0.5, 0.1187, 0.5, 0.1187, 0.5, 0.1187, 0.5, 0.1187, 0.5, 0.1187, 0.5, 0.1187, 0.5, 0.1187, 0.5, 0.1218, 0.5, 0.1218, 0.5, 0.1218, 0.5, 0.1218, 0.5, 0.1187, 0.5, 0.1187, 0.5, 0.1187, 0.5, 0.1187, 0.5, 0.1187, 0.5, 0.1187, 0.5, 0.1187, 0.5, 0.1187, 0.5, 0.1187, 0.5, 0.1187, 0.5, 0.1187, 0.5, 0.1187, 0.5, 0.1187, 0.5, 0.1187, 0.5, 0.1187, 0.5, 0.1187, 0.5, 0.1187, 0.5, 0.1187, 0.5, 0.1187, 0.5, 0.1187, 0.5, 0.1187, 0.5, 0.1187, 0.5, 0.1187, 0.5, 0.1187, 0.5, 0.1187, 0.5, 0.1187, 0.5, 0.1187, 0.5, 0.1187, 0.5, 0.1187, 0.5, 0.1187, 0.5, 0.1187, 0.5, 0.1187, 0.5, 0.1187, 0.5, 0.1187, 0.5, 0.1187, 0.5, 0.1187, 0.5, 0.5538, 0.3888, 0.5538, 0.3888, 0.5538, 0.3888, 0.5538, 0.3888, 0.5538, 0.3888, 0.5538, 0.3888, 0.5538, 0.3888, 0.5538, 0.3888, 0.1187, 0.5, 0.1187, 0.5, 0.1187, 0.5, 0.1187, 0.5, 0.1218, 0.5, 0.1218, 0.5, 0.1218, 0.5, 0.1218, 0.5, 0.5538, 0.3888, 0.5538, 0.3888, 0.5538, 0.3888, 0.5538, 0.3888, 0.5538, 0.3888, 0.5538, 0.3888, 0.5538, 0.3888, 0.5538, 0.3888, 0.04269, 0.5, 0.04269, 0.5, 0.04269, 0.5, 0.04269, 0.5, 0.1187, 0.5, 0.1187, 0.5, 0.1187, 0.5, 0.1187, 0.5, 0.1187, 0.5, 0.1187, 0.5, 0.1187, 0.5, 0.1187, 0.5, 0.1187, 0.5, 0.1187, 0.5, 0.1187, 0.5, 0.1187, 0.5, 0.1187, 0.5, 0.1187, 0.5, 0.1187, 0.5, 0.1187, 0.5, 0.1187, 0.5, 0.1187, 0.5, 0.1187, 0.5, 0.1187, 0.5, 0.1187, 0.5, 0.1187, 0.5, 0.1187, 0.5, 0.1187, 0.5, 0.1187, 0.5, 0.1187, 0.5, 0.1187, 0.5, 0.1187, 0.5, 0.1187, 0.5, 0.1187, 0.5, 0.1187, 0.5, 0.1187, 0.5, 0.1187, 0.5, 0.1187, 0.5, 0.1187, 0.5, 0.1187, 0.5, 0.1187, 0.5, 0.1187, 0.5, 0.1187, 0.5, 0.1187, 0.5, 0.1187, 0.5, 0.1187, 0.5, 0.1187, 0.5, 0.1187, 0.5, 0.1187, 0.5, 0.1187, 0.5, 0.1187, 0.5, 0.1187, 0.5, 0.1187, 0.5, 0.1187, 0.5, 0.1187, 0.5, 0.1187, 0.5, 0.1187, 0.5, 0.1187, 0.5, 0.1187, 0.5, 0.1187, 0.5, 0.1187, 0.5, 0.1187, 0.5, 0.1187, 0.5, 0.1187, 0.5, 0.1187, 0.5, 0.1187, 0.5, 0.1187, 0.5, 0.1187, 0.5, 0.1187, 0.5, 0.1187, 0.5, 0.1187, 0.5, 0.1187, 0.5, 0.1187, 0.5, 0.1187, 0.5, 0.1187, 0.5, 0.1187, 0.5, 0.1187, 0.5, 0.1187, 0.5, 0.1187, 0.5, 0.1187, 0.5, 0.1187, 0.5, 0.1187, 0.5, 0.1187, 0.5, 0.1187, 0.5, 0.1187, 0.5, 0.1187, 0.5, 0.1187, 0.5, 0.1187, 0.5, 0.1187, 0.5, 0.1187, 0.5, 0.1187, 0.5, 0.1187, 0.5, 0.1187, 0.5, 0.1187, 0.5, 0.1187, 0.5, 0.1187, 0.5, 0.1187, 0.5, 0.1187, 0.5, 0.1187, 0.5, 0.1187, 0.5, 0.1187, 0.5, 0.1187, 0.5, 0.1187, 0.5, 0.1187, 0.5, 0.1187, 0.5, 0.1187, 0.5, 0.1187, 0.5, 0.1187, 0.5, 0.1187, 0.5, 0.1187, 0.5, 0.1187, 0.5, 0.1187, 0.5, 0.1187, 0.5, 0.1187, 0.5, 0.1187, 0.5, 0.1187, 0.5, 0.1187, 0.5, 0.1187, 0.5, 0.1187, 0.5, 0.1187, 0.5, 0.1187, 0.5, 0.1519, 0.4213, 0.1519, 0.4213, 0.1519, 0.4213, 0.1519, 0.4213, 0.1187, 0.5, 0.1187, 0.5, 0.1187, 0.5, 0.1187, 0.5, 0.1187, 0.5, 0.1187, 0.5, 0.1187, 0.5, 0.1187, 0.5, 0.1187, 0.5, 0.1187, 0.5, 0.1187, 0.5, 0.1187, 0.5, 0.1187, 0.5, 0.1187, 0.5, 0.1187, 0.5, 0.1187, 0.5, 0.1187, 0.5, 0.1187, 0.5, 0.1187, 0.5, 0.1187, 0.5, 0.1187, 0.5, 0.1187, 0.5, 0.1187, 0.5, 0.1187, 0.5, 0.1187, 0.5, 0.1187, 0.5, 0.1187, 0.5, 0.1187, 0.5, 0.1187, 0.5, 0.1187, 0.5, 0.1187, 0.5, 0.1187, 0.5, 0.1187, 0.5, 0.1187, 0.5, 0.1187, 0.5, 0.1187, 0.5, 0.1187, 0.5, 0.1187, 0.5, 0.1187, 0.5, 0.1187, 0.5, 0.5538, 0.3888, 0.5538, 0.3888, 0.5538, 0.3888, 0.5538, 0.3888, 0.1187, 0.5, 0.1187, 0.5, 0.1187, 0.5, 0.1187, 0.5, 0.1187, 0.5, 0.1187, 0.5, 0.1187, 0.5, 0.1187, 0.5, 0.1187, 0.5, 0.1187, 0.5, 0.1187, 0.5, 0.1187, 0.5, 0.1187, 0.5, 0.1187, 0.5, 0.1187, 0.5, 0.1187, 0.5, 0.08545, 0.5, 0.08545, 0.5, 0.08545, 0.5, 0.08545, 0.5, 0.1187, 0.5, 0.1187, 0.5, 0.1187, 0.5, 0.1187, 0.5, 0.1187, 0.5, 0.1187, 0.5, 0.1187, 0.5, 0.1187, 0.5, 0.1187, 0.5, 0.1187, 0.5, 0.1187, 0.5, 0.1187, 0.5, 0.1187, 0.5, 0.1187, 0.5, 0.1187, 0.5, 0.1187, 0.5, 0.1187, 0.5, 0.1187, 0.5, 0.1187, 0.5, 0.1187, 0.5, 0.1187, 0.5, 0.1187, 0.5, 0.1187, 0.5, 0.1187, 0.5, 0.08174, 0.4213, 0.08174, 0.4213, 0.08174, 0.4213, 0.08174, 0.4213, 0.08174, 0.4213, 0.08174, 0.4213, 0.08174, 0.4213, 0.08174, 0.4213, 0.08174, 0.4213, 0.08174, 0.4213, 0.08174, 0.4213, 0.08174, 0.4213, 0.08174, 0.4213, 0.08174, 0.4213, 0.1187, 0.5, 0.1187, 0.5, 0.1187, 0.5, 0.1187, 0.5, 0.1187, 0.5, 0.1187, 0.5, 0.1187, 0.5, 0.1187, 0.5, 0.1187, 0.5, 0.1187, 0.5, 0.1187, 0.5, 0.1187, 0.5, 0.1187, 0.5, 0.1187, 0.5, 0.1187, 0.5, 0.1187, 0.5, 0.1187, 0.5, 0.1187, 0.5, 0.1187, 0.5, 0.1187, 0.5, 0.1187, 0.5, 0.1187, 0.5, 0.1187, 0.5, 0.1187, 0.5, 0.1187, 0.5, 0.1187, 0.5, 0.1187, 0.5, 0.1187, 0.5, 0.1187, 0.5, 0.1187, 0.5, 0.1187, 0.5, 0.1187, 0.5, 0.1187, 0.5, 0.1187, 0.5, 0.1187, 0.5, 0.1187, 0.5, 0.1187, 0.5, 0.1187, 0.5, 0.1187, 0.5, 0.1187, 0.5, 0.1187, 0.5, 0.1187, 0.5, 0.1187, 0.5, 0.1187, 0.5, 0.1187, 0.5, 0.1187, 0.5, 0.1187, 0.5, 0.1187, 0.5, 0.1187, 0.5, 0.1187, 0.5, 0.1187, 0.5, 0.1187, 0.5, 0.1187, 0.5, 0.1187, 0.5, 0.1187, 0.5, 0.1187, 0.5, 0.1187, 0.5, 0.1187, 0.5, 0.1187, 0.5, 0.1187, 0.5, 0.1187, 0.5, 0.1187, 0.5, 0.1187, 0.5, 0.1187, 0.5, 0.1187, 0.5, 0.1187, 0.5, 0.1187, 0.5, 0.1187, 0.5, 0.1187, 0.5, 0.1187, 0.5, 0.1187, 0.5, 0.1187, 0.5, 0.1187, 0.5, 0.1187, 0.5, 0.1187, 0.5, 0.1187, 0.5, 0.1187, 0.5, 0.1187, 0.5, 0.1187, 0.5, 0.1187, 0.5, 0.1187, 0.5, 0.1187, 0.5, 0.1187, 0.5, 0.1187, 0.5, 0.1187, 0.5, 0.1187, 0.5, 0.1187, 0.5, 0.1187, 0.5, 0.1187, 0.5, 0.1187, 0.5, 0.1187, 0.5, 0.1187, 0.5, 0.1187, 0.5, 0.1187, 0.5, 0.1187, 0.5, 0.1187, 0.5, 0.1187, 0.5, 0.1187, 0.5, 0.1187, 0.5, 0.1187, 0.5, 0.1187, 0.5, 0.1187, 0.5, 0.1187, 0.5, 0.1187, 0.5, 0.1187, 0.5, 0.1187, 0.5, 0.1187, 0.5, 0.1187, 0.5, 0.1187, 0.5, 0.1187, 0.5, 0.1187, 0.5, 0.1187, 0.5, 0.1187, 0.5, 0.1187, 0.5, 0.1187, 0.5, 0.1187, 0.5, 0.1187, 0.5, 0.1187, 0.5, 0.1187, 0.5, 0.1187, 0.5, 0.1187, 0.5, 0.1187, 0.5, 0.1187, 0.5, 0.1187, 0.5, 0.1187, 0.5, 0.1187, 0.5, 0.1187, 0.5, 0.1187, 0.5, 0.1187, 0.5, 0.1187, 0.5, 0.1187, 0.5, 0.1187, 0.5, 0.1187, 0.5, 0.1187, 0.5, 0.1187, 0.5, 0.1187, 0.5, 0.1187, 0.5, 0.1187, 0.5, 0.1187, 0.5, 0.1187, 0.5, 0.1187, 0.5, 0.1187, 0.5, 0.1187, 0.5, 0.1187, 0.5, 0.1187, 0.5, 0.1187, 0.5, 0.1187, 0.5, 0.1187, 0.5, 0.1187, 0.5, 0.1187, 0.5, 0.1187, 0.5, 0.1187, 0.5, 0.1187, 0.5, 0.1187, 0.5, 0.1187, 0.5, 0.1187, 0.5, 0.1187, 0.5, 0.1187, 0.5, 0.1187, 0.5, 0.1187, 0.5, 0.1187, 0.5, 0.1187, 0.5, 0.1187, 0.5, 0.1187, 0.5, 0.1187, 0.5, 0.1187, 0.5, 0.1187, 0.5, 0.1187, 0.5, 0.1187, 0.5, 0.1187, 0.5, 0.1187, 0.5, 0.1187, 0.5, 0.1187, 0.5, 0.1187, 0.5, 0.1187, 0.5, 0.1187, 0.5, 0.1187, 0.5, 0.1187, 0.5, 0.1187, 0.5, 0.1187, 0.5, 0.1187, 0.5, 0.1187, 0.5, 0.1187, 0.5, 0.1187, 0.5, 0.1187, 0.5, 0.1187, 0.5, 0.1187, 0.5, 0.1187, 0.5, 0.1187, 0.5, 0.1187, 0.5, 0.1187, 0.5, 0.1187, 0.5, 0.1187, 0.5, 0.1187, 0.5, 0.1187, 0.5, 0.1187, 0.5, 0.1187, 0.5, 0.1187, 0.5, 0.1187, 0.5, 0.1187, 0.5, 0.1187, 0.5, 0.1187, 0.5, 0.1187, 0.5, 0.1187, 0.5, 0.1187, 0.5, 0.1187, 0.5, 0.1187, 0.5, 0.1187, 0.5, 0.1187, 0.5, 0.1187, 0.5, 0.1187, 0.5, 0.1187, 0.5, 0.1187, 0.5, 0.1187, 0.5, 0.1187, 0.5, 0.1187, 0.5, 0.1187, 0.5, 0.1187, 0.5, 0.1187, 0.5, 0.1187, 0.5, 0.1187, 0.5, 0.1187, 0.5, 0.1187, 0.5, 0.1187, 0.5, 0.1187, 0.5, 0.1187, 0.5, 0.1187, 0.5, 0.1187, 0.5, 0.1187, 0.5, 0.1187, 0.5, 0.1187, 0.5, 0.1187, 0.5, 0.1187, 0.5, 0.1187, 0.5, 0.1187, 0.5, 0.1187, 0.5, 0.1187, 0.5, 0.1187, 0.5, 0.1187, 0.5, 0.1187, 0.5, 0.1187, 0.5, 0.1187, 0.5, 0.1187, 0.5, 0.1187, 0.5, 0.1187, 0.5, 0.1187, 0.5, 0.1187, 0.5, 0.1187, 0.5, 0.1187, 0.5, 0.1187, 0.5, 0.1187, 0.5, 0.1187, 0.5, 0.1187, 0.5, 0.1187, 0.5, 0.1187, 0.5, 0.1187, 0.5, 0.1187, 0.5, 0.1187, 0.5, 0.1187, 0.5, 0.1187, 0.5, 0.1187, 0.5, 0.1187, 0.5, 0.1187, 0.5, 0.1187, 0.5, 0.1187, 0.5, 0.1187, 0.5, 0.1187, 0.5, 0.1187, 0.5, 0.1187, 0.5, 0.1187, 0.5, 0.1187, 0.5, 0.1187, 0.5, 0.1187, 0.5, 0.1187, 0.5, 0.1187, 0.5, 0.1187, 0.5, 0.1187, 0.5, 0.1187, 0.5, 0.1187, 0.5, 0.1187, 0.5, 0.1187, 0.5, 0.1187, 0.5, 0.1187, 0.5, 0.1187, 0.5, 0.1187, 0.5, 0.1187, 0.5, 0.1187, 0.5, 0.1187, 0.5, 0.1187, 0.5, 0.1187, 0.5, 0.1187, 0.5, 0.1187, 0.5, 0.1187, 0.5, 0.1187, 0.5, 0.1187, 0.5, 0.1187, 0.5, 0.1187, 0.5, 0.1187, 0.5, 0.1187, 0.5, 0.1187, 0.5, 0.1187, 0.5, 0.1187, 0.5, 0.1187, 0.5, 0.1187, 0.5, 0.1187, 0.5, 0.1187, 0.5, 0.1187, 0.5, 0.1187, 0.5, 0.1187, 0.5, 0.1187, 0.5, 0.1187, 0.5, 0.03804, 0.5, 0.03804, 0.5, 0.03804, 0.5, 0.03804, 0.5, 0.1187, 0.5, 0.1187, 0.5, 0.1187, 0.5, 0.1187, 0.5, 0.1187, 0.5, 0.1187, 0.5, 0.1187, 0.5, 0.1187, 0.5, 0.1187, 0.5, 0.1187, 0.5, 0.1187, 0.5, 0.1187, 0.5, 0.1187, 0.5, 0.1187, 0.5, 0.1187, 0.5, 0.1187, 0.5, 0.1187, 0.5, 0.1187, 0.5, 0.1187, 0.5, 0.1187, 0.5, 0.1652, 0.4008, 0.1652, 0.4008, 0.1652, 0.4008, 0.1652, 0.4008, 0.1187, 0.5, 0.1187, 0.5, 0.1187, 0.5, 0.1187, 0.5, 0.1187, 0.5, 0.1187, 0.5, 0.1187, 0.5, 0.1187, 0.5, 0.1187, 0.5, 0.1187, 0.5, 0.1187, 0.5, 0.1187, 0.5, 0.1187, 0.5, 0.1187, 0.5, 0.1187, 0.5, 0.1187, 0.5, 0.08545, 0.5, 0.08545, 0.5, 0.08545, 0.5, 0.08545, 0.5, 0.1187, 0.5, 0.1187, 0.5, 0.1187, 0.5, 0.1187, 0.5, 0.1187, 0.5, 0.1187, 0.5, 0.1187, 0.5, 0.1187, 0.5, 0.1187, 0.5, 0.1187, 0.5, 0.1187, 0.5, 0.1187, 0.5, 0.1187, 0.5, 0.1187, 0.5, 0.1187, 0.5, 0.1187, 0.5, 0.1187, 0.5, 0.1187, 0.5, 0.1187, 0.5, 0.1187, 0.5, 0.08545, 0.5, 0.08545, 0.5, 0.08545, 0.5, 0.08545, 0.5, 0.08545, 0.5, 0.08545, 0.5, 0.1187, 0.5, 0.1187, 0.5, 0.1187, 0.5, 0.1187, 0.5, 0.1187, 0.5, 0.1187, 0.5, 0.1187, 0.5, 0.1187, 0.5, 0.1187, 0.5, 0.1187, 0.5, 0.1187, 0.5, 0.1187, 0.5, 0.1187, 0.5, 0.1187, 0.5, 0.1187, 0.5, 0.1187, 0.5, 0.1187, 0.5, 0.1187, 0.5, 0.1187, 0.5, 0.1187, 0.5, 0.1187, 0.5, 0.1187, 0.5, 0.1187, 0.5, 0.1187, 0.5, 0.1652, 0.4008, 0.1652, 0.4008, 0.1652, 0.4008, 0.1652, 0.4008, 0.1187, 0.5, 0.1187, 0.5, 0.1187, 0.5, 0.1187, 0.5, 0.1187, 0.5, 0.1187, 0.5, 0.1187, 0.5, 0.1187, 0.5, 0.1187, 0.5, 0.1187, 0.5, 0.1187, 0.5, 0.1187, 0.5, 0.1187, 0.5, 0.1187, 0.5, 0.1187, 0.5, 0.1187, 0.5, 0.1187, 0.5, 0.1187, 0.5, 0.1187, 0.5, 0.1187, 0.5, 0.1187, 0.5, 0.1187, 0.5, 0.1187, 0.5, 0.1187, 0.5, 0.08174, 0.4213, 0.08174, 0.4213, 0.08174, 0.4213, 0.08174, 0.4213, 0.08174, 0.4213, 0.08174, 0.4213, 0.08174, 0.4213, 0.08174, 0.4213, 0.08174, 0.4213, 0.08174, 0.4213, 0.08174, 0.4213, 0.08174, 0.4213, 0.08174, 0.4213, 0.08174, 0.4213, 0.08174, 0.4213, 0.08174, 0.4213, 0.1652, 0.4008, 0.1652, 0.4008, 0.1652, 0.4008, 0.1652, 0.4008, 0.1652, 0.4008, 0.1652, 0.4008, 0.1652, 0.4008, 0.1652, 0.4008, 0.1652, 0.4008, 0.1652, 0.4008, 0.1652, 0.4008, 0.1652, 0.4008, 0.5538, 0.3888, 0.5538, 0.3888, 0.5538, 0.3888, 0.5538, 0.3888, 0.1652, 0.4008, 0.1652, 0.4008, 0.1652, 0.4008, 0.1652, 0.4008, 0.1652, 0.4008, 0.1652, 0.4008, 0.1652, 0.4008, 0.1652, 0.4008, 0.5538, 0.3888, 0.5538, 0.3888, 0.5538, 0.3888, 0.5538, 0.3888, 0.08455, 0.5, 0.08455, 0.5, 0.08455, 0.5, 0.08455, 0.5, 0.08455, 0.5, 0.08455, 0.5, 0.08455, 0.5, 0.08455, 0.5, 0.08455, 0.5, 0.08455, 0.5, 0.08455, 0.5, 0.08455, 0.5, 0.08455, 0.5, 0.08455, 0.5, 0.08455, 0.5, 0.08455, 0.5, 0.05509, 0.5992, 0.05509, 0.5992, 0.05509, 0.5992, 0.05509, 0.5992, 0.1187, 0.5, 0.1187, 0.5, 0.1187, 0.5, 0.1187, 0.5, 0.1187, 0.5, 0.1187, 0.5, 0.1187, 0.5, 0.1187, 0.5, 0.1187, 0.5, 0.1187, 0.5, 0.1187, 0.5, 0.1187, 0.5, 0.5558, 0.5, 0.5558, 0.5, 0.5558, 0.5, 0.5558, 0.5, 0.05509, 0.5992, 0.05509, 0.5992, 0.05509, 0.5992, 0.05509, 0.5992, 0.05509, 0.5992, 0.05509, 0.5992, 0.05509, 0.5992, 0.05509, 0.5992, 0.05509, 0.5992, 0.05509, 0.5992, 0.05509, 0.5992, 0.05509, 0.5992, 0.1187, 0.5, 0.1187, 0.5, 0.1187, 0.5, 0.1187, 0.5, 0.1187, 0.5, 0.1187, 0.5, 0.1187, 0.5, 0.1187, 0.5, 0.1187, 0.5, 0.1187, 0.5, 0.1187, 0.5, 0.1187, 0.5, 0.1187, 0.5, 0.1187, 0.5, 0.1187, 0.5, 0.1187, 0.5, 0.1187, 0.5, 0.1187, 0.5, 0.1187, 0.5, 0.1187, 0.5, 0.1187, 0.5, 0.1187, 0.5, 0.1187, 0.5, 0.1187, 0.5, 0.5538, 0.3888, 0.5538, 0.3888, 0.5538, 0.3888, 0.5538, 0.3888, 0.08455, 0.5, 0.08455, 0.5, 0.08455, 0.5, 0.08455, 0.5, 0.1652, 0.4008, 0.1652, 0.4008, 0.1652, 0.4008, 0.1652, 0.4008, 0.1652, 0.4008, 0.1652, 0.4008, 0.1652, 0.4008, 0.1652, 0.4008, 0.1187, 0.5, 0.1187, 0.5, 0.1187, 0.5, 0.1187, 0.5, 0.1187, 0.5, 0.1187, 0.5, 0.1187, 0.5, 0.1187, 0.5, 0.1187, 0.5, 0.1187, 0.5, 0.1187, 0.5, 0.1187, 0.5, 0.1187, 0.5, 0.1187, 0.5, 0.1187, 0.5, 0.1187, 0.5, 0.1187, 0.5, 0.1187, 0.5, 0.1187, 0.5, 0.1187, 0.5, 0.1187, 0.5, 0.1187, 0.5, 0.1187, 0.5, 0.1187, 0.5, 0.1187, 0.5, 0.1187, 0.5, 0.1187, 0.5, 0.1187, 0.5, 0.1187, 0.5, 0.1187, 0.5, 0.1187, 0.5, 0.1187, 0.5, 0.1187, 0.5, 0.1187, 0.5, 0.1187, 0.5, 0.1187, 0.5, 0.1187, 0.5, 0.1187, 0.5, 0.1187, 0.5, 0.1187, 0.5, 0.1187, 0.5, 0.1187, 0.5, 0.1187, 0.5, 0.1187, 0.5, 0.1187, 0.5, 0.1187, 0.5, 0.1187, 0.5, 0.1187, 0.5, 0.1187, 0.5, 0.1187, 0.5, 0.1187, 0.5, 0.1187, 0.5, 0.1187, 0.5, 0.1187, 0.5, 0.1187, 0.5, 0.1187, 0.5, 0.1187, 0.5, 0.1187, 0.5, 0.1187, 0.5, 0.1187, 0.5, 0.1187, 0.5, 0.1187, 0.5, 0.1187, 0.5, 0.1187, 0.5, 0.1187, 0.5, 0.08545, 0.5, 0.08545, 0.5, 0.08545, 0.5, 0.08545, 0.5, 0.1187, 0.5, 0.1187, 0.5, 0.1187, 0.5, 0.1187, 0.5, 0.1187, 0.5, 0.1187, 0.5, 0.1187, 0.5, 0.1187, 0.5, 0.1187, 0.5, 0.1187, 0.5, 0.1187, 0.5, 0.1187, 0.5, 0.1187, 0.5, 0.1187, 0.5, 0.1187, 0.5, 0.1187, 0.5, 0.1187, 0.5, 0.1187, 0.5, 0.1187, 0.5, 0.1187, 0.5, 0.1187, 0.5, 0.1187, 0.5, 0.1187, 0.5, 0.1187, 0.5, 0.1187, 0.5, 0.1187, 0.5, 0.1187, 0.5, 0.1187, 0.5, 0.1187, 0.5, 0.1187, 0.5, 0.1187, 0.5, 0.1187, 0.5, 0.1187, 0.5, 0.1187, 0.5, 0.1187, 0.5, 0.1187, 0.5, 0.04269, 0.5, 0.04269, 0.5, 0.04269, 0.5, 0.04269, 0.5, 0.1187, 0.5, 0.1187, 0.5, 0.1187, 0.5, 0.1187, 0.5, 0.1187, 0.5, 0.1187, 0.5, 0.1187, 0.5, 0.1187, 0.5, 0.0706, 0.3016, 0.0706, 0.3016, 0.0706, 0.3016, 0.0706, 0.3016, 0.1187, 0.5, 0.1187, 0.5, 0.1187, 0.5, 0.1187, 0.5, 0.0706, 0.3016, 0.0706, 0.3016, 0.0706, 0.3016, 0.0706, 0.3016, 0.1187, 0.5, 0.1187, 0.5, 0.1187, 0.5, 0.1187, 0.5, 0.1187, 0.5, 0.1187, 0.5, 0.1187, 0.5, 0.1187, 0.5, 0.1187, 0.5, 0.1187, 0.5, 0.1187, 0.5, 0.1187, 0.5, 0.1187, 0.5, 0.1187, 0.5, 0.1187, 0.5, 0.1187, 0.5, 0.1187, 0.5, 0.1187, 0.5, 0.1187, 0.5, 0.1187, 0.5, 0.1187, 0.5, 0.1187, 0.5, 0.1187, 0.5, 0.1187, 0.5, 0.1187, 0.5, 0.1187, 0.5, 0.1187, 0.5, 0.1187, 0.5, 0.1187, 0.5, 0.1187, 0.5, 0.1187, 0.5, 0.1187, 0.5, 0.1187, 0.5, 0.1187, 0.5, 0.1187, 0.5, 0.1187, 0.5, 0.1187, 0.5, 0.1187, 0.5, 0.1187, 0.5, 0.1187, 0.5, 0.1187, 0.5, 0.1187, 0.5, 0.1187, 0.5, 0.1187, 0.5, 0.1187, 0.5, 0.1187, 0.5, 0.1187, 0.5, 0.1187, 0.5, 0.1187, 0.5, 0.1187, 0.5, 0.1187, 0.5, 0.1187, 0.5, 0.1187, 0.5, 0.1187, 0.5, 0.1187, 0.5, 0.1187, 0.5, 0.1187, 0.5, 0.1187, 0.5, 0.1187, 0.5, 0.1187, 0.5, 0.1187, 0.5, 0.1187, 0.5, 0.1187, 0.5, 0.1187, 0.5, 0.1187, 0.5, 0.1187, 0.5, 0.1187, 0.5, 0.1187, 0.5, 0.1187, 0.5, 0.1187, 0.5, 0.1187, 0.5, 0.1187, 0.5, 0.1187, 0.5, 0.1187, 0.5, 0.1187, 0.5, 0.1187, 0.5, 0.1187, 0.5, 0.1187, 0.5, 0.08455, 0.5, 0.08455, 0.5, 0.08455, 0.5, 0.08455, 0.5, 0.1519, 0.4213, 0.1519, 0.4213, 0.1519, 0.4213, 0.1519, 0.4213, 0.08545, 0.5, 0.08545, 0.5, 0.08545, 0.5, 0.08545, 0.5, 0.5538, 0.3888, 0.5538, 0.3888, 0.5538, 0.3888, 0.5538, 0.3888, 0.1187, 0.5, 0.1187, 0.5, 0.1187, 0.5, 0.1187, 0.5, 0.1187, 0.5, 0.1187, 0.5, 0.1187, 0.5, 0.1187, 0.5, 0.1187, 0.5, 0.1187, 0.5, 0.1187, 0.5, 0.1187, 0.5, 0.1187, 0.5, 0.1187, 0.5, 0.1187, 0.5, 0.1187, 0.5, 0.08455, 0.5, 0.08455, 0.5, 0.08455, 0.5, 0.08455, 0.5, 0.08545, 0.5, 0.08545, 0.5, 0.08545, 0.5, 0.08545, 0.5, 0.1652, 0.4008, 0.1652, 0.4008, 0.1652, 0.4008, 0.1652, 0.4008, 0.08545, 0.5, 0.08545, 0.5, 0.08545, 0.5, 0.08545, 0.5, 0.1187, 0.5, 0.1187, 0.5, 0.1187, 0.5, 0.1187, 0.5, 0.1652, 0.4008, 0.1652, 0.4008, 0.1652, 0.4008, 0.1652, 0.4008, 0.1652, 0.4008, 0.1652, 0.4008, 0.1652, 0.4008, 0.1652, 0.4008, 0.1187, 0.5, 0.1187, 0.5, 0.1187, 0.5, 0.1652, 0.4008, 0.1652, 0.4008, 0.1652, 0.4008, 0.1652, 0.4008, 0.1187, 0.5, 0.1187, 0.5, 0.1187, 0.5, 0.1187, 0.5, 0.08545, 0.5, 0.08545, 0.5, 0.08545, 0.5, 0.08545, 0.5, 0.5574, 0.5992, 0.5574, 0.5992, 0.5574, 0.5992, 0.5574, 0.5992, 0.04269, 0.5, 0.04269, 0.5, 0.04269, 0.5, 0.04269, 0.5, 0.1187, 0.5, 0.1187, 0.5, 0.1187, 0.5, 0.1187, 0.5, 0.1187, 0.5, 0.1187, 0.5, 0.1187, 0.5, 0.1187, 0.5, 0.1187, 0.5, 0.1187, 0.5, 0.1187, 0.5, 0.1187, 0.5, 0.1187, 0.5, 0.1187, 0.5, 0.1187, 0.5, 0.1187, 0.5, 0.1187, 0.5, 0.1187, 0.5, 0.1187, 0.5, 0.1187, 0.5, 0.1187, 0.5, 0.1187, 0.5, 0.1187, 0.5, 0.1187, 0.5, 0.1187, 0.5, 0.1187, 0.5, 0.1187, 0.5, 0.1187, 0.5, 0.1187, 0.5, 0.1187, 0.5, 0.1187, 0.5, 0.1187, 0.5, 0.1187, 0.5, 0.1187, 0.5, 0.1187, 0.5, 0.1187, 0.5, 0.1187, 0.5, 0.1187, 0.5, 0.1187, 0.5, 0.1187, 0.5, 0.1187, 0.5, 0.1187, 0.5, 0.1187, 0.5, 0.1187, 0.5, 0.1187, 0.5, 0.1187, 0.5, 0.1187, 0.5, 0.1187, 0.5, 0.1187, 0.5, 0.1187, 0.5, 0.1187, 0.5, 0.1187, 0.5, 0.1187, 0.5, 0.1187, 0.5, 0.1187, 0.5, 0.1187, 0.5, 0.1187, 0.5, 0.1187, 0.5, 0.1187, 0.5, 0.1187, 0.5, 0.1187, 0.5, 0.1187, 0.5, 0.1187, 0.5, 0.1187, 0.5, 0.1187, 0.5, 0.1187, 0.5, 0.1187, 0.5, 0.1187, 0.5, 0.1187, 0.5, 0.1187, 0.5, 0.1187, 0.5, 0.1187, 0.5, 0.1187, 0.5, 0.1187, 0.5, 0.1187, 0.5, 0.1187, 0.5, 0.1218, 0.5, 0.1218, 0.5, 0.1218, 0.5, 0.1218, 0.5, 0.1187, 0.5, 0.1187, 0.5, 0.1187, 0.5, 0.1187, 0.5, 0.1187, 0.5, 0.1187, 0.5, 0.1187, 0.5, 0.1187, 0.5, 0.1187, 0.5, 0.1187, 0.5, 0.1187, 0.5, 0.1187, 0.5, 0.1187, 0.5, 0.1187, 0.5, 0.1187, 0.5, 0.1187, 0.5, 0.1187, 0.5, 0.1187, 0.5, 0.1187, 0.5, 0.1187, 0.5, 0.1187, 0.5, 0.1187, 0.5, 0.1187, 0.5, 0.1187, 0.5, 0.1187, 0.5, 0.1187, 0.5, 0.1187, 0.5, 0.1187, 0.5, 0.1187, 0.5, 0.1187, 0.5, 0.1187, 0.5, 0.1187, 0.5, 0.1187, 0.5, 0.1187, 0.5, 0.1187, 0.5, 0.1187, 0.5, 0.5538, 0.3888, 0.5538, 0.3888, 0.5538, 0.3888, 0.5538, 0.3888, 0.5538, 0.3888, 0.5538, 0.3888, 0.5538, 0.3888, 0.5538, 0.3888, 0.1187, 0.5, 0.1187, 0.5, 0.1187, 0.5, 0.1187, 0.5, 0.1218, 0.5, 0.1218, 0.5, 0.1218, 0.5, 0.1218, 0.5, 0.5538, 0.3888, 0.5538, 0.3888, 0.5538, 0.3888, 0.5538, 0.3888, 0.5538, 0.3888, 0.5538, 0.3888, 0.5538, 0.3888, 0.5538, 0.3888, 0.04269, 0.5, 0.04269, 0.5, 0.04269, 0.5, 0.04269, 0.5, 0.1187, 0.5, 0.1187, 0.5, 0.1187, 0.5, 0.1187, 0.5, 0.1187, 0.5, 0.1187, 0.5, 0.1187, 0.5, 0.1187, 0.5, 0.1187, 0.5, 0.1187, 0.5, 0.1187, 0.5, 0.1187, 0.5, 0.1187, 0.5, 0.1187, 0.5, 0.1187, 0.5, 0.1187, 0.5, 0.1187, 0.5, 0.1187, 0.5, 0.1187, 0.5, 0.1187, 0.5, 0.1187, 0.5, 0.1187, 0.5, 0.1187, 0.5, 0.1187, 0.5, 0.1187, 0.5, 0.1187, 0.5, 0.1187, 0.5, 0.1187, 0.5, 0.1187, 0.5, 0.1187, 0.5, 0.1187, 0.5, 0.1187, 0.5, 0.1187, 0.5, 0.1187, 0.5, 0.1187, 0.5, 0.1187, 0.5, 0.1187, 0.5, 0.1187, 0.5, 0.1187, 0.5, 0.1187, 0.5, 0.1187, 0.5, 0.1187, 0.5, 0.1187, 0.5, 0.1187, 0.5, 0.1187, 0.5, 0.1187, 0.5, 0.1187, 0.5, 0.1187, 0.5, 0.1187, 0.5, 0.1187, 0.5, 0.1187, 0.5, 0.1187, 0.5, 0.1187, 0.5, 0.1187, 0.5, 0.1187, 0.5, 0.1187, 0.5, 0.1187, 0.5, 0.1187, 0.5, 0.1187, 0.5, 0.1187, 0.5, 0.1187, 0.5, 0.1187, 0.5, 0.1187, 0.5, 0.1187, 0.5, 0.1187, 0.5, 0.1187, 0.5, 0.1187, 0.5, 0.1187, 0.5, 0.1187, 0.5, 0.1187, 0.5, 0.1187, 0.5, 0.1187, 0.5, 0.1187, 0.5, 0.1187, 0.5, 0.1187, 0.5, 0.1187, 0.5, 0.1187, 0.5, 0.1187, 0.5, 0.1187, 0.5, 0.1187, 0.5, 0.1187, 0.5, 0.1187, 0.5, 0.1187, 0.5, 0.1187, 0.5, 0.1187, 0.5, 0.1187, 0.5, 0.1187, 0.5, 0.1187, 0.5, 0.1187, 0.5, 0.1187, 0.5, 0.1187, 0.5, 0.1187, 0.5, 0.1187, 0.5, 0.1187, 0.5, 0.1187, 0.5, 0.1187, 0.5, 0.1187, 0.5, 0.1187, 0.5, 0.1187, 0.5, 0.1187, 0.5, 0.1187, 0.5, 0.1187, 0.5, 0.1187, 0.5, 0.1187, 0.5, 0.1187, 0.5, 0.1187, 0.5, 0.1187, 0.5, 0.1187, 0.5, 0.1187, 0.5, 0.1187, 0.5, 0.1187, 0.5, 0.1187, 0.5, 0.1187, 0.5, 0.1187, 0.5, 0.1187, 0.5, 0.1187, 0.5, 0.1187, 0.5, 0.1519, 0.4213, 0.1519, 0.4213, 0.1519, 0.4213, 0.1519, 0.4213, 0.1187, 0.5, 0.1187, 0.5, 0.1187, 0.5, 0.1187, 0.5, 0.1187, 0.5, 0.1187, 0.5, 0.1187, 0.5, 0.1187, 0.5, 0.1187, 0.5, 0.1187, 0.5, 0.1187, 0.5, 0.1187, 0.5, 0.1187, 0.5, 0.1187, 0.5, 0.1187, 0.5, 0.1187, 0.5, 0.1187, 0.5, 0.1187, 0.5, 0.1187, 0.5, 0.1187, 0.5, 0.1187, 0.5, 0.1187, 0.5, 0.1187, 0.5, 0.1187, 0.5, 0.1187, 0.5, 0.1187, 0.5, 0.1187, 0.5, 0.1187, 0.5, 0.1187, 0.5, 0.1187, 0.5, 0.1187, 0.5, 0.1187, 0.5, 0.1187, 0.5, 0.1187, 0.5, 0.1187, 0.5, 0.1187, 0.5, 0.1187, 0.5, 0.1187, 0.5, 0.1187, 0.5, 0.1187, 0.5, 0.5538, 0.3888, 0.5538, 0.3888, 0.5538, 0.3888, 0.5538, 0.3888, 0.1187, 0.5, 0.1187, 0.5, 0.1187, 0.5, 0.1187, 0.5, 0.1187, 0.5, 0.1187, 0.5, 0.1187, 0.5, 0.1187, 0.5, 0.1187, 0.5, 0.1187, 0.5, 0.1187, 0.5, 0.1187, 0.5, 0.1187, 0.5, 0.1187, 0.5, 0.1187, 0.5, 0.1187, 0.5, 0.08545, 0.5, 0.08545, 0.5, 0.08545, 0.5, 0.08545, 0.5, 0.1187, 0.5, 0.1187, 0.5, 0.1187, 0.5, 0.1187, 0.5, 0.1187, 0.5, 0.1187, 0.5, 0.1187, 0.5, 0.1187, 0.5, 0.1187, 0.5, 0.1187, 0.5, 0.1187, 0.5, 0.1187, 0.5, 0.1187, 0.5, 0.1187, 0.5, 0.1187, 0.5, 0.1187, 0.5, 0.1187, 0.5, 0.1187, 0.5, 0.1187, 0.5, 0.1187, 0.5, 0.1187, 0.5, 0.1187, 0.5, 0.1187, 0.5, 0.1187, 0.5, 0.08174, 0.4213, 0.08174, 0.4213, 0.08174, 0.4213, 0.08174, 0.4213, 0.08174, 0.4213, 0.08174, 0.4213, 0.08174, 0.4213, 0.08174, 0.4213, 0.08174, 0.4213, 0.08174, 0.4213, 0.08174, 0.4213, 0.08174, 0.4213, 0.08174, 0.4213, 0.08174, 0.4213, 0.1187, 0.5, 0.1187, 0.5, 0.1187, 0.5, 0.1187, 0.5, 0.1187, 0.5, 0.1187, 0.5, 0.1187, 0.5, 0.1187, 0.5, 0.1187, 0.5, 0.1187, 0.5, 0.1187, 0.5, 0.1187, 0.5, 0.1187, 0.5, 0.1187, 0.5, 0.1187, 0.5, 0.1187, 0.5, 0.1187, 0.5, 0.1187, 0.5, 0.1187, 0.5, 0.1187, 0.5, 0.1187, 0.5, 0.1187, 0.5, 0.1187, 0.5, 0.1187, 0.5, 0.1187, 0.5, 0.1187, 0.5, 0.1187, 0.5, 0.1187, 0.5, 0.1187, 0.5, 0.1187, 0.5, 0.1187, 0.5, 0.1187, 0.5, 0.1187, 0.5, 0.1187, 0.5, 0.1187, 0.5, 0.1187, 0.5, 0.1187, 0.5, 0.1187, 0.5, 0.1187, 0.5, 0.1187, 0.5, 0.1187, 0.5, 0.1187, 0.5, 0.1187, 0.5, 0.1187, 0.5, 0.1187, 0.5, 0.1187, 0.5, 0.1187, 0.5, 0.1187, 0.5, 0.1187, 0.5, 0.1187, 0.5, 0.1187, 0.5, 0.1187, 0.5, 0.1187, 0.5, 0.1187, 0.5, 0.1187, 0.5, 0.1187, 0.5, 0.1187, 0.5, 0.1187, 0.5, 0.1187, 0.5, 0.1187, 0.5, 0.1187, 0.5, 0.1187, 0.5, 0.1187, 0.5, 0.1187, 0.5, 0.1187, 0.5, 0.1187, 0.5, 0.1187, 0.5, 0.1187, 0.5, 0.1187, 0.5, 0.1187, 0.5, 0.1187, 0.5, 0.1187, 0.5, 0.1187, 0.5, 0.1187, 0.5, 0.1187, 0.5, 0.1187, 0.5, 0.1187, 0.5, 0.1187, 0.5, 0.1187, 0.5, 0.1187, 0.5, 0.1187, 0.5, 0.1187, 0.5, 0.1187, 0.5, 0.1187, 0.5, 0.1187, 0.5, 0.1187, 0.5, 0.1187, 0.5, 0.1187, 0.5, 0.1187, 0.5, 0.1187, 0.5, 0.1187, 0.5, 0.1187, 0.5, 0.1187, 0.5, 0.1187, 0.5, 0.1187, 0.5, 0.1187, 0.5, 0.1187, 0.5, 0.1187, 0.5, 0.1187, 0.5, 0.1187, 0.5, 0.1187, 0.5, 0.1187, 0.5, 0.1187, 0.5, 0.1187, 0.5, 0.1187, 0.5, 0.1187, 0.5, 0.1187, 0.5, 0.1187, 0.5, 0.1187, 0.5, 0.1187, 0.5, 0.1187, 0.5, 0.1187, 0.5, 0.1187, 0.5, 0.1187, 0.5, 0.1187, 0.5, 0.1187, 0.5, 0.1187, 0.5, 0.1187, 0.5, 0.1187, 0.5, 0.1187, 0.5, 0.1187, 0.5, 0.1187, 0.5, 0.1187, 0.5, 0.1187, 0.5, 0.1187, 0.5, 0.1187, 0.5, 0.1187, 0.5, 0.1187, 0.5, 0.1187, 0.5, 0.1187, 0.5, 0.1187, 0.5, 0.1187, 0.5, 0.1187, 0.5, 0.1187, 0.5, 0.1187, 0.5, 0.1187, 0.5, 0.1187, 0.5, 0.1187, 0.5, 0.1187, 0.5, 0.1187, 0.5, 0.1187, 0.5, 0.1187, 0.5, 0.1187, 0.5, 0.1187, 0.5, 0.1187, 0.5, 0.1187, 0.5, 0.1187, 0.5, 0.1187, 0.5, 0.1187, 0.5, 0.1187, 0.5, 0.1187, 0.5, 0.1187, 0.5, 0.1187, 0.5, 0.1187, 0.5, 0.1187, 0.5, 0.1187, 0.5, 0.1187, 0.5, 0.1187, 0.5, 0.1187, 0.5, 0.1187, 0.5, 0.1187, 0.5, 0.1187, 0.5, 0.1187, 0.5, 0.1187, 0.5, 0.1187, 0.5, 0.1187, 0.5, 0.1187, 0.5, 0.1187, 0.5, 0.1187, 0.5, 0.1187, 0.5, 0.1187, 0.5, 0.1187, 0.5, 0.1187, 0.5, 0.1187, 0.5, 0.1187, 0.5, 0.1187, 0.5, 0.1187, 0.5, 0.1187, 0.5, 0.1187, 0.5, 0.1187, 0.5, 0.1187, 0.5, 0.1187, 0.5, 0.1187, 0.5, 0.1187, 0.5, 0.1187, 0.5, 0.1187, 0.5, 0.1187, 0.5, 0.1187, 0.5, 0.1187, 0.5, 0.1187, 0.5, 0.1187, 0.5, 0.1187, 0.5, 0.1187, 0.5, 0.1187, 0.5, 0.1187, 0.5, 0.1187, 0.5, 0.1187, 0.5, 0.1187, 0.5, 0.1187, 0.5, 0.1187, 0.5, 0.1187, 0.5, 0.1187, 0.5, 0.1187, 0.5, 0.1187, 0.5, 0.1187, 0.5, 0.1187, 0.5, 0.1187, 0.5, 0.1187, 0.5, 0.1187, 0.5, 0.1187, 0.5, 0.1187, 0.5, 0.1187, 0.5, 0.1187, 0.5, 0.1187, 0.5, 0.1187, 0.5, 0.1187, 0.5, 0.1187, 0.5, 0.1187, 0.5, 0.1187, 0.5, 0.1187, 0.5, 0.1187, 0.5, 0.1187, 0.5, 0.1187, 0.5, 0.1187, 0.5, 0.1187, 0.5, 0.1187, 0.5, 0.1187, 0.5, 0.1187, 0.5, 0.1187, 0.5, 0.1187, 0.5, 0.1187, 0.5, 0.1187, 0.5, 0.1187, 0.5, 0.1187, 0.5, 0.1187, 0.5, 0.1187, 0.5, 0.1187, 0.5, 0.1187, 0.5, 0.1187, 0.5, 0.1187, 0.5, 0.1187, 0.5, 0.1187, 0.5, 0.1187, 0.5, 0.1187, 0.5, 0.1187, 0.5, 0.1187, 0.5, 0.1187, 0.5, 0.1187, 0.5, 0.1187, 0.5, 0.1187, 0.5, 0.1187, 0.5, 0.1187, 0.5, 0.1187, 0.5, 0.1187, 0.5, 0.1187, 0.5, 0.1187, 0.5, 0.1187, 0.5, 0.1187, 0.5, 0.1187, 0.5, 0.1187, 0.5, 0.1187, 0.5, 0.1187, 0.5, 0.1187, 0.5, 0.1187, 0.5, 0.1187, 0.5, 0.1187, 0.5, 0.1187, 0.5, 0.1187, 0.5, 0.1187, 0.5, 0.1187, 0.5, 0.1187, 0.5, 0.1187, 0.5, 0.1187, 0.5, 0.1187, 0.5, 0.1187, 0.5, 0.1187, 0.5, 0.1187, 0.5, 0.1187, 0.5, 0.1187, 0.5, 0.1187, 0.5, 0.1187, 0.5, 0.1187, 0.5, 0.1187, 0.5, 0.1187, 0.5, 0.1187, 0.5, 0.1187, 0.5, 0.1187, 0.5, 0.1187, 0.5, 0.1187, 0.5, 0.1187, 0.5, 0.1187, 0.5, 0.1187, 0.5, 0.1187, 0.5, 0.1187, 0.5, 0.1187, 0.5, 0.1187, 0.5, 0.1187, 0.5, 0.1187, 0.5, 0.1187, 0.5, 0.1187, 0.5, 0.1187, 0.5, 0.1187, 0.5, 0.1187, 0.5, 0.1187, 0.5, 0.1187, 0.5, 0.1187, 0.5, 0.1187, 0.5, 0.1187, 0.5, 0.1187, 0.5, 0.1187, 0.5, 0.1187, 0.5, 0.03804, 0.5, 0.03804, 0.5, 0.03804, 0.5, 0.03804, 0.5, 0.1187, 0.5, 0.1187, 0.5, 0.1187, 0.5, 0.1187, 0.5, 0.1187, 0.5, 0.1187, 0.5, 0.1187, 0.5, 0.1187, 0.5, 0.1187, 0.5, 0.1187, 0.5, 0.1187, 0.5, 0.1187, 0.5, 0.1187, 0.5, 0.1187, 0.5, 0.1187, 0.5, 0.1187, 0.5, 0.1187, 0.5, 0.1187, 0.5, 0.1187, 0.5, 0.1187, 0.5, 0.1652, 0.4008, 0.1652, 0.4008, 0.1652, 0.4008, 0.1652, 0.4008, 0.1187, 0.5, 0.1187, 0.5, 0.1187, 0.5, 0.1187, 0.5, 0.1187, 0.5, 0.1187, 0.5, 0.1187, 0.5, 0.1187, 0.5, 0.1187, 0.5, 0.1187, 0.5, 0.1187, 0.5, 0.1187, 0.5, 0.1187, 0.5, 0.1187, 0.5, 0.1187, 0.5, 0.1187, 0.5, 0.1187, 0.5, 0.1187, 0.5, 0.1187, 0.5, 0.1187, 0.5, 0.08545, 0.5, 0.08545, 0.5, 0.08545, 0.5, 0.08545, 0.5, 0.1187, 0.5, 0.1187, 0.5, 0.1187, 0.5, 0.1187, 0.5, 0.1187, 0.5, 0.1187, 0.5, 0.1187, 0.5, 0.1187, 0.5, 0.1187, 0.5, 0.1187, 0.5, 0.1187, 0.5, 0.1187, 0.5, 0.1187, 0.5, 0.1187, 0.5, 0.1187, 0.5, 0.1187, 0.5, 0.1187, 0.5, 0.1187, 0.5, 0.1187, 0.5, 0.1187, 0.5, 0.08545, 0.5, 0.08545, 0.5, 0.08545, 0.5, 0.08545, 0.5, 0.08545, 0.5, 0.08545, 0.5, 0.1187, 0.5, 0.1187, 0.5, 0.1187, 0.5, 0.1187, 0.5, 0.1187, 0.5, 0.1187, 0.5, 0.1187, 0.5, 0.1187, 0.5, 0.1187, 0.5, 0.1187, 0.5, 0.1187, 0.5, 0.1187, 0.5, 0.1187, 0.5, 0.1187, 0.5, 0.1187, 0.5, 0.1187, 0.5, 0.1187, 0.5, 0.1187, 0.5, 0.1187, 0.5, 0.1187, 0.5, 0.1187, 0.5, 0.1187, 0.5, 0.1187, 0.5, 0.1187, 0.5, 0.1652, 0.4008, 0.1652, 0.4008, 0.1652, 0.4008, 0.1652, 0.4008, 0.1187, 0.5, 0.1187, 0.5, 0.1187, 0.5, 0.1187, 0.5, 0.1187, 0.5, 0.1187, 0.5, 0.1187, 0.5, 0.1187, 0.5, 0.1187, 0.5, 0.1187, 0.5, 0.1187, 0.5, 0.1187, 0.5, 0.1187, 0.5, 0.1187, 0.5, 0.1187, 0.5, 0.1187, 0.5, 0.1187, 0.5, 0.1187, 0.5, 0.1187, 0.5, 0.1187, 0.5, 0.1187, 0.5, 0.1187, 0.5, 0.1187, 0.5, 0.1187, 0.5, 0.08174, 0.4213, 0.08174, 0.4213, 0.08174, 0.4213, 0.08174, 0.4213, 0.08174, 0.4213, 0.08174, 0.4213, 0.08174, 0.4213, 0.08174, 0.4213, 0.08174, 0.4213, 0.08174, 0.4213, 0.08174, 0.4213, 0.08174, 0.4213, 0.08174, 0.4213, 0.08174, 0.4213, 0.08174, 0.4213, 0.08174, 0.4213, 0.1652, 0.4008, 0.1652, 0.4008, 0.1652, 0.4008, 0.1652, 0.4008, 0.1652, 0.4008, 0.1652, 0.4008, 0.1652, 0.4008, 0.1652, 0.4008, 0.1652, 0.4008, 0.1652, 0.4008, 0.1652, 0.4008, 0.1652, 0.4008, 0.5538, 0.3888, 0.5538, 0.3888, 0.5538, 0.3888, 0.5538, 0.3888, 0.1652, 0.4008, 0.1652, 0.4008, 0.1652, 0.4008, 0.1652, 0.4008, 0.1652, 0.4008, 0.1652, 0.4008, 0.1652, 0.4008, 0.1652, 0.4008, 0.5538, 0.3888, 0.5538, 0.3888, 0.5538, 0.3888, 0.5538, 0.3888, 0.08455, 0.5, 0.08455, 0.5, 0.08455, 0.5, 0.08455, 0.5, 0.08455, 0.5, 0.08455, 0.5, 0.08455, 0.5, 0.08455, 0.5, 0.08455, 0.5, 0.08455, 0.5, 0.08455, 0.5, 0.08455, 0.5, 0.08455, 0.5, 0.08455, 0.5, 0.08455, 0.5, 0.08455, 0.5, 0.05509, 0.5992, 0.05509, 0.5992, 0.05509, 0.5992, 0.05509, 0.5992, 0.1187, 0.5, 0.1187, 0.5, 0.1187, 0.5, 0.1187, 0.5, 0.1187, 0.5, 0.1187, 0.5, 0.1187, 0.5, 0.1187, 0.5, 0.1187, 0.5, 0.1187, 0.5, 0.1187, 0.5, 0.1187, 0.5, 0.5558, 0.5, 0.5558, 0.5, 0.5558, 0.5, 0.5558, 0.5, 0.05509, 0.5992, 0.05509, 0.5992, 0.05509, 0.5992, 0.05509, 0.5992, 0.05509, 0.5992, 0.05509, 0.5992, 0.05509, 0.5992, 0.05509, 0.5992, 0.05509, 0.5992, 0.05509, 0.5992, 0.05509, 0.5992, 0.05509, 0.5992, 0.1187, 0.5, 0.1187, 0.5, 0.1187, 0.5, 0.1187, 0.5, 0.1187, 0.5, 0.1187, 0.5, 0.1187, 0.5, 0.1187, 0.5, 0.1187, 0.5, 0.1187, 0.5, 0.1187, 0.5, 0.1187, 0.5, 0.1187, 0.5, 0.1187, 0.5, 0.1187, 0.5, 0.1187, 0.5, 0.1187, 0.5, 0.1187, 0.5, 0.1187, 0.5, 0.1187, 0.5, 0.1187, 0.5, 0.1187, 0.5, 0.1187, 0.5, 0.1187, 0.5, 0.5538, 0.3888, 0.5538, 0.3888, 0.5538, 0.3888, 0.5538, 0.3888, 0.08455, 0.5, 0.08455, 0.5, 0.08455, 0.5, 0.08455, 0.5, 0.1652, 0.4008, 0.1652, 0.4008, 0.1652, 0.4008, 0.1652, 0.4008, 0.1652, 0.4008, 0.1652, 0.4008, 0.1652, 0.4008, 0.1652, 0.4008, 0.1187, 0.5, 0.1187, 0.5, 0.1187, 0.5, 0.1187, 0.5, 0.1187, 0.5, 0.1187, 0.5, 0.1187, 0.5, 0.1187, 0.5, 0.1187, 0.5, 0.1187, 0.5, 0.1187, 0.5, 0.1187, 0.5, 0.1187, 0.5, 0.1187, 0.5, 0.1187, 0.5, 0.1187, 0.5, 0.1187, 0.5, 0.1187, 0.5, 0.1187, 0.5, 0.1187, 0.5, 0.1187, 0.5, 0.1187, 0.5, 0.1187, 0.5, 0.1187, 0.5, 0.1187, 0.5, 0.1187, 0.5, 0.1187, 0.5, 0.1187, 0.5, 0.1187, 0.5, 0.1187, 0.5, 0.1187, 0.5, 0.1187, 0.5, 0.1187, 0.5, 0.1187, 0.5, 0.1187, 0.5, 0.1187, 0.5, 0.1187, 0.5, 0.1187, 0.5, 0.1187, 0.5, 0.1187, 0.5, 0.1187, 0.5, 0.1187, 0.5, 0.1187, 0.5, 0.1187, 0.5, 0.1187, 0.5, 0.1187, 0.5, 0.1187, 0.5, 0.1187, 0.5, 0.1187, 0.5, 0.1187, 0.5, 0.1187, 0.5, 0.1187, 0.5, 0.1187, 0.5, 0.1187, 0.5, 0.1187, 0.5, 0.1187, 0.5, 0.1187, 0.5, 0.1187, 0.5, 0.1187, 0.5, 0.1187, 0.5, 0.1187, 0.5, 0.1187, 0.5, 0.1187, 0.5, 0.1187, 0.5, 0.1187, 0.5, 0.08545, 0.5, 0.08545, 0.5, 0.08545, 0.5, 0.08545, 0.5, 0.1187, 0.5, 0.1187, 0.5, 0.1187, 0.5, 0.1187, 0.5, 0.1187, 0.5, 0.1187, 0.5, 0.1187, 0.5, 0.1187, 0.5, 0.1187, 0.5, 0.1187, 0.5, 0.1187, 0.5, 0.1187, 0.5, 0.1187, 0.5, 0.1187, 0.5, 0.1187, 0.5, 0.1187, 0.5, 0.1187, 0.5, 0.1187, 0.5, 0.1187, 0.5, 0.1187, 0.5, 0.1187, 0.5, 0.1187, 0.5, 0.1187, 0.5, 0.1187, 0.5, 0.1187, 0.5, 0.1187, 0.5, 0.1187, 0.5, 0.1187, 0.5, 0.1187, 0.5, 0.1187, 0.5, 0.1187, 0.5, 0.1187, 0.5, 0.1187, 0.5, 0.1187, 0.5, 0.1187, 0.5, 0.1187, 0.5, 0.1187, 0.5, 0.1187, 0.5, 0.1187, 0.5, 0.1187, 0.5, 0.1187, 0.5, 0.1187, 0.5, 0.1187, 0.5, 0.1187, 0.5, 0.04269, 0.5, 0.04269, 0.5, 0.04269, 0.5, 0.04269, 0.5, 0.1187, 0.5, 0.1187, 0.5, 0.1187, 0.5, 0.1187, 0.5, 0.1187, 0.5, 0.1187, 0.5, 0.1187, 0.5, 0.1187, 0.5, 0.1187, 0.5, 0.1187, 0.5, 0.1187, 0.5, 0.1187, 0.5, 0.0706, 0.3016, 0.0706, 0.3016, 0.0706, 0.3016, 0.0706, 0.3016, 0.1187, 0.5, 0.1187, 0.5, 0.1187, 0.5, 0.1187, 0.5, 0.0706, 0.3016, 0.0706, 0.3016, 0.0706, 0.3016, 0.0706, 0.3016, 0.1187, 0.5, 0.1187, 0.5, 0.1187, 0.5, 0.1187, 0.5, 0.1187, 0.5, 0.1187, 0.5, 0.1187, 0.5, 0.1187, 0.5, 0.1187, 0.5, 0.1187, 0.5, 0.1187, 0.5, 0.1187, 0.5, 0.1187, 0.5, 0.1187, 0.5, 0.1187, 0.5, 0.1187, 0.5, 0.1187, 0.5, 0.1187, 0.5, 0.1187, 0.5, 0.1187, 0.5, 0.1187, 0.5, 0.1187, 0.5, 0.1187, 0.5, 0.1187, 0.5, 0.1187, 0.5, 0.1187, 0.5, 0.1187, 0.5, 0.1187, 0.5, 0.1187, 0.5, 0.1187, 0.5, 0.1187, 0.5, 0.1187, 0.5, 0.1187, 0.5, 0.1187, 0.5, 0.1187, 0.5, 0.1187, 0.5, 0.1187, 0.5, 0.1187, 0.5, 0.1187, 0.5, 0.1187, 0.5, 0.1187, 0.5, 0.1187, 0.5, 0.1187, 0.5, 0.1187, 0.5, 0.1187, 0.5, 0.1187, 0.5, 0.1187, 0.5, 0.1187, 0.5, 0.1187, 0.5, 0.1187, 0.5, 0.1187, 0.5, 0.1187, 0.5, 0.1187, 0.5, 0.1187, 0.5, 0.1187, 0.5, 0.1187, 0.5, 0.1187, 0.5, 0.1187, 0.5, 0.1187, 0.5, 0.1187, 0.5, 0.1187, 0.5, 0.1187, 0.5, 0.1187, 0.5, 0.1187, 0.5, 0.1187, 0.5, 0.1187, 0.5])
me_cube.materials.append(mat_material)
me_cube.use_remesh_preserve_volume = False
me_cube.use_remesh_preserve_attributes = False
me_cube.use_mirror_vertex_groups = False
me_cube.update()

# ---- objects
ob_cube = bpy.data.objects.new('Cube', me_cube)

# ---- transforms, parenting, visibility, modifiers, constraints
ob_cube.location = (0.0, 0.0, 0.0)
ob_cube.rotation_euler = (0.0, 0.0, 1.571)
ob_cube.lock_rotations_4d = False
ob_cube.empty_display_type = 'ARROWS'
ob_cube.lineart.crease_threshold = 0.0

# ---- collection membership
scene.collection.objects.link(ob_cube)

# ---- scene / render settings (as saved in the file)
scene.frame_start = 1; scene.frame_end = 250; scene.frame_set(20)
scene.render.engine = 'BLENDER_EEVEE_NEXT'
scene.cycles.use_denoising = False
scene.cycles.samples = 128
scene.cycles.sampling_pattern = 'TABULATED_SOBOL'
scene.cycles.use_adaptive_sampling = False
scene.cycles.use_light_tree = False
scene.view_settings.view_transform = 'Filmic'
bpy.context.view_layer.update()

# ---- added for rendering (the .blend has no active camera and no usable light): camera, sun
cam_auto = bpy.data.cameras.new('AutoCamera')
cam_auto.lens = 50.0
cam_auto.sensor_width = 36.0
cam_auto.clip_end = 1000.0
ob_auto_camera = bpy.data.objects.new('AutoCamera', cam_auto)
scene.collection.objects.link(ob_auto_camera)
ob_auto_camera.location = (12.3574, -12.2902, 9.88598)
ob_auto_camera.rotation_euler = (1.09748, -7.21219e-08, 0.694738)
scene.camera = ob_auto_camera
light_auto_sun = bpy.data.lights.new('AutoSun', 'SUN')
light_auto_sun.energy = 3.0
light_auto_sun.angle = 0.0523599
ob_auto_sun = bpy.data.objects.new('AutoSun', light_auto_sun)
scene.collection.objects.link(ob_auto_sun)
ob_auto_sun.rotation_euler = (0.872665, 0.174533, 0.523599)
bpy.context.view_layer.update()
